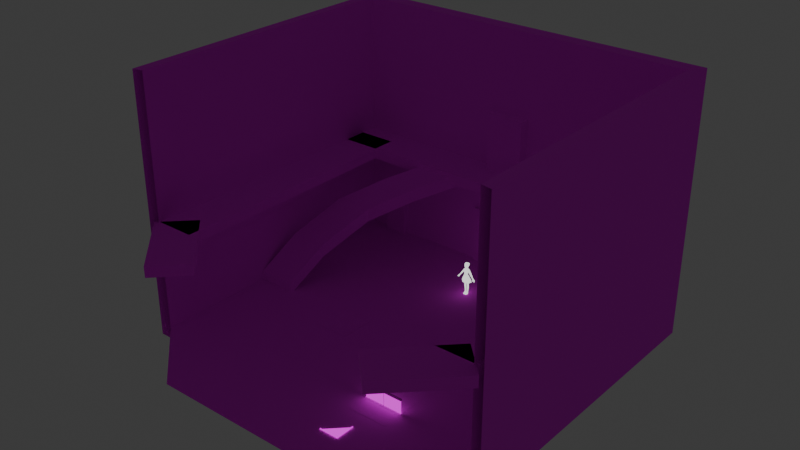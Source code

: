 # Source: AssetsHall.blend  (saved by Blender 4.4.30; exported with 4.5.12 LTS)
import bpy
from mathutils import Matrix  # noqa: F401  (used for matrix-valued properties, if any)

bpy.ops.wm.read_factory_settings(use_empty=True)
scene = bpy.context.scene
scene.name = 'Scene'

# ---- collections
col_collection = bpy.data.collections.new('Collection'); scene.collection.children.link(col_collection)
col_collection_2 = bpy.data.collections.new('Collection 2'); scene.collection.children.link(col_collection_2)

# ---- images (referenced by path relative to the original .blend; pixels are not part of the script)
import os
ASSET_DIR = os.environ.get("B2B_ASSET_DIR", "")  # directory of the original .blend (textures are referenced by path, not embedded)
HERE = os.path.dirname(os.path.abspath(__file__))  # packed textures are extracted next to this script under _unpacked/

def load_image(name, relpath, width, height, colorspace="sRGB"):
    """Load a texture the original file referenced (path relative to the .blend, or extracted next to this script)."""
    p = next((c for c in (os.path.join(HERE, relpath), os.path.join(ASSET_DIR, relpath)) if relpath and os.path.exists(c)), "")
    if p:
        img = bpy.data.images.load(p, check_existing=True)
        img.name = name
    else:  # same state as the original file: an image datablock whose file is absent (Cycles renders it pink)
        img = bpy.data.images.new(name, width, height)
        img.source = "FILE"
        img.filepath = "//" + (relpath or name)
    img.colorspace_settings.name = colorspace
    return img
img_atlaspalacio_png = load_image('AtlasPalacio.png', 'AtlasPalacio.png', 1024, 1024, 'sRGB')
img_untitled = load_image('Untitled', 'mask.png', 1024, 1024, 'sRGB')
img_atlaschaos_png = load_image('atlasChaos.png', 'atlasChaos.png', 1024, 1024, 'sRGB')

# ---- materials (node trees are filled in below, after node groups)
mat_material = bpy.data.materials.new('Material')
mat_material.surface_render_method = 'BLENDED'
mat_material.blend_method = 'BLEND'
mat_material.alpha_threshold = 0.0
mat_material.use_transparency_overlap = False
mat_material.show_transparent_back = False
mat_material.use_transparent_shadow = False
mat_material.roughness = 0.5
mat_material.line_color = (0.0, 0.0, 0.0, 1.0)
mat_atlaschaos = bpy.data.materials.new('AtlasChaos')
mat_material_001 = bpy.data.materials.new('Material.001')

# ---- material node trees
mat_material.use_nodes = True; mat_material.node_tree.nodes.clear()
_N = mat_material.node_tree.nodes; _L = mat_material.node_tree.links
n0 = _N.new('ShaderNodeOutputMaterial'); n0.name = 'Material Output'; n0.location = (565, 295)
n1 = _N.new('ShaderNodeTexImage'); n1.name = 'Image Texture'; n1.location = (-270, 260)
n1.image = img_atlaspalacio_png
n1.interpolation = 'Closest'
n2 = _N.new('ShaderNodeMapping'); n2.name = 'Mapping'; n2.location = (-450, 260)
n3 = _N.new('ShaderNodeTexCoord'); n3.name = 'Texture Coordinate'; n3.location = (-630, 260)
n4 = _N.new('ShaderNodeTexImage'); n4.name = 'Image Texture.001'; n4.location = (-261, -43)
n4.image = img_untitled
n4.interpolation = 'Closest'
n5 = _N.new('ShaderNodeEmission'); n5.name = 'Emission'; n5.location = (85, 257)
n6 = _N.new('ShaderNodeMixShader'); n6.name = 'Mix Shader'; n6.location = (300, 181)
n7 = _N.new('ShaderNodeBsdfTransparent'); n7.name = 'Transparent BSDF'; n7.location = (78, 45)
n8 = _N.new('ShaderNodeMath'); n8.name = 'Math'; n8.location = (94, 127)
n8.hide = True
n8.operation = 'GREATER_THAN'
n8.inputs[1].default_value = 0.2
_L.new(n2.outputs[0], n1.inputs[0])
_L.new(n3.outputs[2], n2.inputs[0])
_L.new(n1.outputs[0], n5.inputs[0])
_L.new(n8.outputs[0], n6.inputs[0])
_L.new(n5.outputs[0], n6.inputs[2])
_L.new(n6.outputs[0], n0.inputs[0])
_L.new(n7.outputs[0], n6.inputs[1])
_L.new(n1.outputs[1], n8.inputs[0])
n0.is_active_output = True
mat_atlaschaos.use_nodes = True; mat_atlaschaos.node_tree.nodes.clear()
_N = mat_atlaschaos.node_tree.nodes; _L = mat_atlaschaos.node_tree.links
n0 = _N.new('ShaderNodeBsdfPrincipled'); n0.name = 'Principled BSDF'; n0.location = (10, 300)
n0.inputs[2].default_value = 1.0
n1 = _N.new('ShaderNodeOutputMaterial'); n1.name = 'Material Output'; n1.location = (300, 300)
n2 = _N.new('ShaderNodeTexImage'); n2.name = 'Image Texture'; n2.location = (-270, 260)
n2.image = img_atlaschaos_png
n2.interpolation = 'Closest'
n3 = _N.new('ShaderNodeMapping'); n3.name = 'Mapping'; n3.location = (-450, 260)
n4 = _N.new('ShaderNodeTexCoord'); n4.name = 'Texture Coordinate'; n4.location = (-630, 260)
_L.new(n0.outputs[0], n1.inputs[0])
_L.new(n2.outputs[0], n0.inputs[0])
_L.new(n3.outputs[0], n2.inputs[0])
_L.new(n4.outputs[2], n3.inputs[0])
n1.is_active_output = True
mat_material_001.use_nodes = True; mat_material_001.node_tree.nodes.clear()
_N = mat_material_001.node_tree.nodes; _L = mat_material_001.node_tree.links
n0 = _N.new('ShaderNodeOutputMaterial'); n0.name = 'Material Output'; n0.location = (300, 300)
n1 = _N.new('ShaderNodeEmission'); n1.name = 'Emission'; n1.location = (80, 261)
_L.new(n1.outputs[0], n0.inputs[0])
n0.is_active_output = True

# ---- world
world_world = bpy.data.worlds.new('World'); scene.world = world_world
world_world.use_nodes = True; world_world.node_tree.nodes.clear()
_N = world_world.node_tree.nodes; _L = world_world.node_tree.links
n0 = _N.new('ShaderNodeOutputWorld'); n0.name = 'World Output'; n0.location = (300, 300)
n1 = _N.new('ShaderNodeBackground'); n1.name = 'Background'; n1.location = (10, 300)
n1.inputs[0].default_value = (0.05088, 0.05088, 0.05088, 1.0)
_L.new(n1.outputs[0], n0.inputs[0])
n0.is_active_output = True
world_world.color = (0.05088, 0.05088, 0.05088)
world_world.sun_shadow_jitter_overblur = 0.0

# ---- meshes
me_plane = bpy.data.meshes.new('Plane')
me_plane.from_pydata([(2.0, -1.0, 3.327e-08), (2.029e-14, -1.0, -2.687e-07), (2.0, -4.058e-14, 3.02e-07), (0.5537, -1.123e-14, 8.361e-08), (2.0, 1.0, 5.707e-07), (-2.029e-14, 1.0, 2.687e-07), (1.882, -3.818e-14, 2.841e-07), (1.814, -0.8142, 5.515e-08), (0.0, 0.0, 0.0), (0.1858, -0.8142, -1.907e-07), (1.814, 0.8142, 4.927e-07), (0.1858, 0.8142, 2.468e-07), (1.814, -0.4409, 1.555e-07), (1.014e-14, -0.5, -1.344e-07), (2.0, -0.5, 1.676e-07), (0.1858, -0.4836, -1.019e-07), (1.814, 0.4409, 3.924e-07), (-1.014e-14, 0.5, 1.344e-07), (2.0, 0.5, 4.364e-07), (0.1858, 0.4836, 1.58e-07), (1.882, -0.4409, 1.657e-07), (1.882, -0.8817, 4.72e-08), (0.1183, -0.8817, -2.191e-07), (1.882, 0.4409, 4.026e-07), (1.882, 0.8817, 5.211e-07), (0.1183, 0.8817, 2.548e-07), (0.1183, -0.4566, -1.048e-07), (0.647, -1.313e-14, 9.77e-08), (0.1183, 0.4566, 1.406e-07), (1.814, -3.681e-14, 2.739e-07), (1.872, -0.4409, -0.03), (1.872, -0.8716, -0.03), (0.1284, -0.8716, -0.03), (1.872, 0.4409, -0.03), (1.872, 0.8716, -0.03), (0.1284, 0.8716, -0.03), (0.1284, -0.4566, -0.03), (0.5677, 8.062e-09, -0.03), (0.1284, 0.4566, -0.03), (1.872, 8.061e-09, -0.03), (1.824, -0.4409, -0.03), (1.824, -0.8243, -0.03), (0.1757, -0.8243, -0.03), (1.824, 0.4409, -0.03), (1.824, 0.8243, -0.03), (0.1757, 0.8243, -0.03), (0.1757, -0.4836, -0.03), (0.633, 8.062e-09, -0.03), (0.1757, 0.4836, -0.03), (1.824, 8.061e-09, -0.03)], [], [(15, 27, 29, 12), (19, 16, 29, 27), (20, 6, 2, 14), (26, 22, 1, 13), (22, 21, 0, 1), (23, 24, 4, 18), (28, 3, 8, 17), (24, 25, 5, 4), (3, 26, 13, 8), (21, 20, 14, 0), (9, 15, 12, 7), (25, 28, 17, 5), (6, 23, 18, 2), (11, 10, 16, 19), (24, 23, 33, 34), (29, 16, 43, 49), (23, 6, 39, 33), (3, 28, 38, 37), (7, 12, 40, 41), (21, 22, 32, 31), (15, 9, 42, 46), (12, 29, 49, 40), (19, 27, 47, 48), (26, 3, 37, 36), (41, 40, 30, 31), (42, 41, 31, 32), (43, 44, 34, 33), (44, 45, 35, 34), (47, 46, 36, 37), (48, 47, 37, 38), (40, 49, 39, 30), (46, 42, 32, 36), (49, 43, 33, 39), (45, 48, 38, 35), (6, 20, 30, 39), (9, 7, 41, 42), (11, 19, 48, 45), (16, 10, 44, 43), (25, 24, 34, 35), (10, 11, 45, 44), (28, 25, 35, 38), (22, 26, 36, 32), (27, 15, 46, 47), (20, 21, 31, 30)])
_uv = me_plane.uv_layers.new(name='UVMap')
_uv.uv.foreach_set('vector', [0.319, 0.4947, 0.2457, 0.5673, 0.04383, 0.5676, 0.04364, 0.4986, 0.319, 0.4947, 0.04364, 0.4986, 0.04383, 0.5676, 0.2457, 0.5673, 0.03222, 0.4961, 0.03243, 0.5704, 0.01193, 0.5702, 0.01168, 0.4856, 0.3348, 0.4991, 0.3304, 0.4279, 0.3509, 0.4084, 0.3509, 0.4906, 0.3304, 0.4279, 0.03202, 0.4218, 0.01144, 0.401, 0.3509, 0.4084, 0.03222, 0.4961, 0.03202, 0.4218, 0.01144, 0.401, 0.01168, 0.4856, 0.3348, 0.4991, 0.2612, 0.5721, 0.3509, 0.5728, 0.3509, 0.4906, 0.03202, 0.4218, 0.3304, 0.4279, 0.3509, 0.4084, 0.01144, 0.401, 0.2612, 0.5721, 0.3348, 0.4991, 0.3509, 0.4906, 0.3509, 0.5728, 0.03202, 0.4218, 0.03222, 0.4961, 0.01168, 0.4856, 0.01144, 0.401, 0.3189, 0.4429, 0.319, 0.4947, 0.04364, 0.4986, 0.04347, 0.4377, 0.3304, 0.4279, 0.3348, 0.4991, 0.3509, 0.4906, 0.3509, 0.4084, 0.03243, 0.5704, 0.03222, 0.4961, 0.01168, 0.4856, 0.01193, 0.5702, 0.3189, 0.4429, 0.04347, 0.4377, 0.04364, 0.4986, 0.319, 0.4947, 0.03202, 0.4218, 0.03222, 0.4961, 0.03222, 0.4961, 0.03202, 0.4218, 0.04383, 0.5676, 0.04364, 0.4986, 0.04364, 0.4986, 0.04383, 0.5676, 0.03222, 0.4961, 0.03243, 0.5704, 0.03243, 0.5704, 0.03222, 0.4961, 0.2612, 0.5721, 0.3348, 0.4991, 0.3348, 0.4991, 0.2612, 0.5721, 0.04347, 0.4377, 0.04364, 0.4986, 0.04364, 0.4986, 0.04347, 0.4377, 0.03202, 0.4218, 0.3304, 0.4279, 0.3304, 0.4279, 0.03202, 0.4218, 0.319, 0.4947, 0.3189, 0.4429, 0.3189, 0.4429, 0.319, 0.4947, 0.04364, 0.4986, 0.04383, 0.5676, 0.04383, 0.5676, 0.04364, 0.4986, 0.319, 0.4947, 0.2457, 0.5673, 0.2457, 0.5673, 0.319, 0.4947, 0.3348, 0.4991, 0.2612, 0.5721, 0.2612, 0.5721, 0.3348, 0.4991, 0.04347, 0.4377, 0.04364, 0.4986, 0.03222, 0.4984, 0.03202, 0.4265, 0.3189, 0.4429, 0.04347, 0.4377, 0.03202, 0.4265, 0.3304, 0.4325, 0.04364, 0.4986, 0.04347, 0.4377, 0.03202, 0.4265, 0.03222, 0.4984, 0.04347, 0.4377, 0.3189, 0.4429, 0.3304, 0.4325, 0.03202, 0.4265, 0.2457, 0.5673, 0.319, 0.4947, 0.3348, 0.4991, 0.2612, 0.5721, 0.319, 0.4947, 0.2457, 0.5673, 0.2612, 0.5721, 0.3348, 0.4991, 0.04364, 0.4986, 0.04383, 0.5676, 0.03243, 0.5704, 0.03222, 0.4984, 0.319, 0.4947, 0.3189, 0.4429, 0.3304, 0.4325, 0.3348, 0.4991, 0.04383, 0.5676, 0.04364, 0.4986, 0.03222, 0.4984, 0.03243, 0.5704, 0.3189, 0.4429, 0.319, 0.4947, 0.3348, 0.4991, 0.3304, 0.4325, 0.03243, 0.5704, 0.03222, 0.4961, 0.03222, 0.4961, 0.03243, 0.5704, 0.3189, 0.4429, 0.04347, 0.4377, 0.04347, 0.4377, 0.3189, 0.4429, 0.3189, 0.4429, 0.319, 0.4947, 0.319, 0.4947, 0.3189, 0.4429, 0.04364, 0.4986, 0.04347, 0.4377, 0.04347, 0.4377, 0.04364, 0.4986, 0.3304, 0.4279, 0.03202, 0.4218, 0.03202, 0.4218, 0.3304, 0.4279, 0.04347, 0.4377, 0.3189, 0.4429, 0.3189, 0.4429, 0.04347, 0.4377, 0.3348, 0.4991, 0.3304, 0.4279, 0.3304, 0.4279, 0.3348, 0.4991, 0.3304, 0.4279, 0.3348, 0.4991, 0.3348, 0.4991, 0.3304, 0.4279, 0.2457, 0.5673, 0.319, 0.4947, 0.319, 0.4947, 0.2457, 0.5673, 0.03222, 0.4961, 0.03202, 0.4218, 0.03202, 0.4218, 0.03222, 0.4961])
me_plane.materials.append(mat_material)
me_plane.use_mirror_y = True
me_plane.update()
me_plane_001 = bpy.data.meshes.new('Plane.001')
me_plane_001.from_pydata([(1.0, -1.0, -4.197e-07), (1.0, 2.029e-14, -1.51e-07), (-2.029e-14, -1.0, -2.687e-07), (0.0, 0.0, 0.0), (-1.0, -1.0, -1.177e-07), (-1.0, -2.029e-14, 1.51e-07), (1.0, 1.0, 1.177e-07), (2.029e-14, 1.0, 2.687e-07), (-1.0, 1.0, 4.197e-07), (0.8128, -0.8128, -3.412e-07), (0.8128, 1.649e-14, -1.227e-07), (-1.649e-14, -0.8128, -2.184e-07), (-0.8128, -0.8128, -9.569e-08), (-0.8128, -1.649e-14, 1.227e-07), (0.8128, 0.8128, 9.569e-08), (1.649e-14, 0.8128, 2.184e-07), (-0.8128, 0.8128, 3.412e-07), (0.8819, -0.8819, -3.701e-07), (0.8819, 1.789e-14, -1.332e-07), (-1.789e-14, -0.8819, -2.37e-07), (-0.8819, -0.8819, -1.038e-07), (-0.8819, -1.789e-14, 1.332e-07), (0.8819, 0.8819, 1.038e-07), (1.789e-14, 0.8819, 2.37e-07), (-0.8819, 0.8819, 3.701e-07), (0.8715, -0.8715, -0.03), (0.8715, 8.062e-09, -0.03), (-4.53e-09, -0.8715, -0.03), (-0.8715, -0.8715, -0.03), (-0.8715, 8.062e-09, -0.03), (0.8715, 0.8715, -0.03), (-4.53e-09, 0.8715, -0.03), (-0.8715, 0.8715, -0.03), (0.8232, -0.8232, -0.03), (0.8232, 8.062e-09, -0.03), (-4.53e-09, -0.8232, -0.03), (-0.8232, -0.8232, -0.03), (-0.8232, 8.062e-09, -0.03), (0.8232, 0.8232, -0.03), (-4.53e-09, 0.8232, -0.03), (-0.8232, 0.8232, -0.03)], [], [(9, 11, 3, 10), (12, 13, 3, 11), (14, 10, 3, 15), (16, 15, 3, 13), (17, 18, 1, 0), (19, 17, 0, 2), (21, 20, 4, 5), (20, 19, 2, 4), (18, 22, 6, 1), (22, 23, 7, 6), (24, 21, 5, 8), (23, 24, 8, 7), (16, 13, 37, 40), (20, 21, 29, 28), (24, 23, 31, 32), (14, 15, 39, 38), (21, 24, 32, 29), (10, 14, 38, 34), (17, 19, 27, 25), (12, 11, 35, 36), (33, 34, 26, 25), (35, 33, 25, 27), (37, 36, 28, 29), (36, 35, 27, 28), (34, 38, 30, 26), (38, 39, 31, 30), (40, 37, 29, 32), (39, 40, 32, 31), (15, 16, 40, 39), (9, 10, 34, 33), (19, 20, 28, 27), (11, 9, 33, 35), (22, 18, 26, 30), (18, 17, 25, 26), (13, 12, 36, 37), (23, 22, 30, 31)])
_uv = me_plane_001.uv_layers.new(name='UVMap')
_uv.uv.foreach_set('vector', [0.04459, 0.438, 0.1831, 0.4396, 0.1812, 0.5676, 0.04411, 0.5683, 0.04459, 0.438, 0.04411, 0.5683, 0.1812, 0.5676, 0.1831, 0.4396, 0.04459, 0.438, 0.04411, 0.5683, 0.1812, 0.5676, 0.1831, 0.4396, 0.04459, 0.438, 0.1831, 0.4396, 0.1812, 0.5676, 0.04411, 0.5683, 0.03287, 0.4219, 0.03148, 0.5712, 0.01144, 0.5717, 0.0129, 0.4015, 0.1833, 0.4256, 0.03287, 0.4219, 0.0129, 0.4015, 0.1836, 0.4066, 0.03148, 0.5712, 0.03287, 0.4219, 0.0129, 0.4015, 0.01144, 0.5717, 0.03287, 0.4219, 0.1833, 0.4256, 0.1836, 0.4066, 0.0129, 0.4015, 0.03148, 0.5712, 0.03287, 0.4219, 0.0129, 0.4015, 0.01144, 0.5717, 0.03287, 0.4219, 0.1833, 0.4256, 0.1836, 0.4066, 0.0129, 0.4015, 0.03287, 0.4219, 0.03148, 0.5712, 0.01144, 0.5717, 0.0129, 0.4015, 0.1833, 0.4256, 0.03287, 0.4219, 0.0129, 0.4015, 0.1836, 0.4066, 0.04459, 0.438, 0.04411, 0.5683, 0.04411, 0.5683, 0.04459, 0.438, 0.03287, 0.4219, 0.03148, 0.5712, 0.03148, 0.5712, 0.03287, 0.4219, 0.03287, 0.4219, 0.1833, 0.4256, 0.1833, 0.4256, 0.03287, 0.4219, 0.04459, 0.438, 0.1831, 0.4396, 0.1831, 0.4396, 0.04459, 0.438, 0.03148, 0.5712, 0.03287, 0.4219, 0.03287, 0.4219, 0.03148, 0.5712, 0.04411, 0.5683, 0.04459, 0.438, 0.04459, 0.438, 0.04411, 0.5683, 0.03287, 0.4219, 0.1833, 0.4256, 0.1833, 0.4256, 0.03287, 0.4219, 0.04459, 0.438, 0.1831, 0.4396, 0.1831, 0.4396, 0.04459, 0.438, 0.04459, 0.438, 0.04411, 0.5683, 0.03246, 0.5712, 0.03287, 0.4266, 0.1831, 0.4396, 0.04459, 0.438, 0.03287, 0.4266, 0.1833, 0.4287, 0.04411, 0.5683, 0.04459, 0.438, 0.03287, 0.4266, 0.03246, 0.5712, 0.04459, 0.438, 0.1831, 0.4396, 0.1833, 0.4287, 0.03287, 0.4266, 0.04411, 0.5683, 0.04459, 0.438, 0.03287, 0.4266, 0.03246, 0.5712, 0.04459, 0.438, 0.1831, 0.4396, 0.1833, 0.4287, 0.03287, 0.4266, 0.04459, 0.438, 0.04411, 0.5683, 0.03246, 0.5712, 0.03287, 0.4266, 0.1831, 0.4396, 0.04459, 0.438, 0.03287, 0.4266, 0.1833, 0.4287, 0.1831, 0.4396, 0.04459, 0.438, 0.04459, 0.438, 0.1831, 0.4396, 0.04459, 0.438, 0.04411, 0.5683, 0.04411, 0.5683, 0.04459, 0.438, 0.1833, 0.4256, 0.03287, 0.4219, 0.03287, 0.4219, 0.1833, 0.4256, 0.1831, 0.4396, 0.04459, 0.438, 0.04459, 0.438, 0.1831, 0.4396, 0.03287, 0.4219, 0.03148, 0.5712, 0.03148, 0.5712, 0.03287, 0.4219, 0.03148, 0.5712, 0.03287, 0.4219, 0.03287, 0.4219, 0.03148, 0.5712, 0.04411, 0.5683, 0.04459, 0.438, 0.04459, 0.438, 0.04411, 0.5683, 0.1833, 0.4256, 0.03287, 0.4219, 0.03287, 0.4219, 0.1833, 0.4256])
me_plane_001.materials.append(mat_material)
me_plane_001.update()
me_plane_003 = bpy.data.meshes.new('Plane.003')
me_plane_003.from_pydata([(0.0, -0.2, -7.451e-09), (0.1667, -0.2, -7.451e-09), (0.0, -7.957e-06, -0.16), (0.1667, -7.957e-06, -0.16), (0.0, -0.05556, -0.16), (0.1667, -0.05556, -0.16), (0.3333, -0.2, -7.451e-09), (0.5, -0.2, -7.451e-09), (0.3333, -7.957e-06, -0.16), (0.5, -7.957e-06, -0.16), (0.3333, -0.05556, -0.16), (0.5, -0.05556, -0.16), (0.6667, -0.05556, -0.16), (0.6667, -0.2, -7.451e-09), (0.8333, -0.2, -7.451e-09), (0.6667, -7.957e-06, -0.16), (0.8333, -7.957e-06, -0.16), (0.8333, -0.05556, -0.16), (1.0, -0.2, -7.451e-09), (1.0, -7.957e-06, -0.16), (1.0, -0.05556, -0.16)], [], [(4, 2, 3, 5), (0, 4, 5, 1), (10, 5, 3, 8), (6, 1, 5, 10), (10, 8, 9, 11), (6, 10, 11, 7), (12, 11, 9, 15), (13, 7, 11, 12), (12, 15, 16, 17), (13, 12, 17, 14), (20, 17, 16, 19), (18, 14, 17, 20)])
_uv = me_plane_003.uv_layers.new(name='UVMap')
_uv.uv.foreach_set('vector', [0.7899, 0.4736, 0.791, 0.5041, 0.8437, 0.5057, 0.8426, 0.4747, 0.7871, 0.3941, 0.7899, 0.4736, 0.8426, 0.4747, 0.8398, 0.3941, 0.7899, 0.4736, 0.8426, 0.4747, 0.8437, 0.5057, 0.791, 0.5041, 0.7871, 0.3941, 0.8398, 0.3941, 0.8426, 0.4747, 0.7899, 0.4736, 0.7899, 0.4736, 0.791, 0.5041, 0.8437, 0.5057, 0.8426, 0.4747, 0.7871, 0.3941, 0.7899, 0.4736, 0.8426, 0.4747, 0.8398, 0.3941, 0.7899, 0.4736, 0.8426, 0.4747, 0.8437, 0.5057, 0.791, 0.5041, 0.7871, 0.3941, 0.8398, 0.3941, 0.8426, 0.4747, 0.7899, 0.4736, 0.7899, 0.4736, 0.791, 0.5041, 0.8437, 0.5057, 0.8426, 0.4747, 0.7871, 0.3941, 0.7899, 0.4736, 0.8426, 0.4747, 0.8398, 0.3941, 0.7899, 0.4736, 0.8426, 0.4747, 0.8437, 0.5057, 0.791, 0.5041, 0.7871, 0.3941, 0.8398, 0.3941, 0.8426, 0.4747, 0.7899, 0.4736])
me_plane_003.materials.append(mat_material)
me_plane_003.update()
me_plane_004 = bpy.data.meshes.new('Plane.004')
me_plane_004.from_pydata([(-0.9808, 0.02, 0.0), (-0.02, 0.02, 0.0), (-0.02, 0.9767, 0.0), (-0.5, 0.5, 0.0), (0.0, 0.9982, 0.0), (-0.02, 0.9767, 0.06113), (0.0, 0.9982, 0.05873), (0.0, 0.0, 0.0), (-0.02, 0.02, 0.06113), (0.0, 0.0, 0.05873), (-1.002, 0.0, 0.0), (-0.9808, 0.02, 0.06113), (-1.002, 0.0, 0.05873)], [], [(0, 1, 2, 3), (8, 11, 12, 9), (1, 8, 5, 2), (6, 9, 7, 4), (10, 7, 9, 12), (1, 0, 11, 8), (8, 9, 6, 5)])
_uv = me_plane_004.uv_layers.new(name='UVMap')
_uv.uv.foreach_set('vector', [0.7252, 0.7652, 0.9194, 0.7652, 0.9194, 0.9594, 0.8223, 0.8623, 0.9146, 0.7556, 0.9146, 0.7556, 0.9137, 0.7488, 0.9137, 0.7488, 0.884, 0.732, 0.884, 0.742, 0.884, 0.742, 0.884, 0.732, 0.894, 0.742, 0.894, 0.742, 0.894, 0.732, 0.894, 0.732, 0.884, 0.732, 0.884, 0.732, 0.884, 0.742, 0.884, 0.742, 0.894, 0.732, 0.894, 0.732, 0.894, 0.742, 0.894, 0.742, 0.9148, 0.7557, 0.9137, 0.7485, 0.9137, 0.7485, 0.9148, 0.7557])
me_plane_004.materials.append(mat_material)
me_plane_004.update()
me_plane_006 = bpy.data.meshes.new('Plane.006')
me_plane_006.from_pydata([(0.5093, 0.0, 0.0), (0.5093, 0.0, 0.71), (8.515e-08, -0.04286, 0.7857), (8.515e-08, -0.04286, 0.71), (8.515e-08, -0.02572, 0.7582), (0.9903, 0.0, 0.0), (0.9903, 0.0, 0.71), (0.008637, 0.0, 0.71), (0.008637, 0.0, 0.0), (8.515e-08, 0.04286, 0.7857), (8.515e-08, 0.04286, 0.71), (8.515e-08, 0.02572, 0.7582), (1.491, 0.0, 0.0), (1.491, 0.0, 0.71), (2.0, -0.04286, 0.7857), (2.0, -0.04286, 0.71), (2.0, -0.02572, 0.7582), (1.01, 0.0, 0.0), (1.01, 0.0, 0.71), (1.991, 0.0, 0.71), (1.991, 0.0, 0.0), (2.0, 0.04286, 0.7857), (2.0, 0.04286, 0.71), (2.0, 0.02572, 0.7582)], [], [(8, 0, 1, 7), (0, 5, 6, 1), (16, 14, 2, 4), (11, 10, 3, 4), (21, 14, 16, 23), (20, 19, 13, 12), (15, 16, 4, 3), (21, 23, 11, 9), (12, 13, 18, 17), (23, 16, 15, 22), (23, 22, 10, 11), (3, 10, 22, 15), (9, 2, 14, 21), (9, 11, 4, 2)])
me_plane_006.polygons.foreach_set('material_index', [0, 0, 1, 1, 1, 0, 1, 1, 0, 1, 1, 1, 1, 1])
_uv = me_plane_006.uv_layers.new(name='UVMap')
_uv.uv.foreach_set('vector', [0.0356, 0.001414, 0.2589, 0.009654, 0.265, 0.3268, 0.04757, 0.3458, 0.2589, 0.009654, 0.4819, 0.01789, 0.4821, 0.3204, 0.265, 0.3268, 0.2698, 0.002832, 0.2698, 0.004531, 0.3746, 0.004531, 0.3746, 0.002832, 0.2636, 0.006042, 0.2612, 0.005185, 0.2612, 0.00947, 0.2636, 0.008613, 0.2656, 0.005155, 0.2656, 0.00944, 0.2669, 0.008583, 0.2669, 0.006012, 0.0356, 0.001414, 0.04757, 0.3458, 0.265, 0.3268, 0.2589, 0.009654, 0.2698, 0.0001525, 0.2698, 0.002832, 0.3746, 0.002832, 0.3746, 0.0001525, 0.2698, 0.004536, 0.2698, 0.002837, 0.3746, 0.002837, 0.3746, 0.004536, 0.2589, 0.009654, 0.265, 0.3268, 0.4821, 0.3204, 0.4819, 0.01789, 0.2669, 0.006012, 0.2669, 0.008583, 0.2693, 0.00944, 0.2693, 0.005155, 0.2698, 0.002837, 0.2698, 0.0001581, 0.3746, 0.0001581, 0.3746, 0.002837, 0.3746, 0.004627, 0.3746, 0.0001366, 0.2698, 0.0001366, 0.2698, 0.004627, 0.3746, 0.004659, 0.3746, 0.0001686, 0.2698, 0.0001686, 0.2698, 0.004659, 0.2649, 0.005185, 0.2636, 0.006042, 0.2636, 0.008613, 0.2649, 0.00947])
me_plane_006.materials.append(mat_material)
me_plane_006.materials.append(mat_atlaschaos)
me_plane_006.update()
me_plane_007 = bpy.data.meshes.new('Plane.007')
me_plane_007.from_pydata([(0.25, -0.05, 0.0), (0.5001, -0.05, 0.0), (0.25, -0.05, -0.2634), (0.5001, -0.05, -0.2634), (-2.458e-06, -0.05, 0.0), (-2.458e-06, -0.05, -0.2634)], [], [(2, 3, 1, 0), (2, 0, 4, 5)])
_uv = me_plane_007.uv_layers.new(name='UVMap')
_uv.uv.foreach_set('vector', [0.2417, 0.8486, 0.3877, 0.8486, 0.3877, 0.9991, 0.2417, 0.9991, 0.2417, 0.8486, 0.2417, 0.9991, 0.3877, 0.9991, 0.3877, 0.8486])
me_plane_007.materials.append(mat_material)
me_plane_007.update()
me_plane_009 = bpy.data.meshes.new('Plane.009')
me_plane_009.from_pydata([(-1.0, -1.0, 0.0), (1.0, -1.0, 0.0), (-1.0, 1.0, 0.0), (1.0, 1.0, 0.0)], [], [(0, 1, 3, 2)])
_uv = me_plane_009.uv_layers.new(name='UVMap')
_uv.uv.foreach_set('vector', [0.0, 0.0, 0.125, 0.0, 0.125, 0.1238, 0.0, 0.1238])
me_plane_009.materials.append(mat_atlaschaos)
me_plane_009.update()
me_plane_010 = bpy.data.meshes.new('Plane.010')
me_plane_010.from_pydata([(-0.5, -0.5, 0.0), (0.5, -0.5, 0.0), (-0.5, 0.5, 0.0), (0.5, 0.5, 0.0)], [], [(0, 1, 3, 2)])
_uv = me_plane_010.uv_layers.new(name='UVMap')
_uv.uv.foreach_set('vector', [0.0, 0.25, 0.1238, 0.25, 0.1238, 0.3739, 0.0, 0.3739])
me_plane_010.materials.append(mat_atlaschaos)
me_plane_010.update()
me_plane_011 = bpy.data.meshes.new('Plane.011')
me_plane_011.from_pydata([(-0.5, -0.5, -0.004765), (0.5, -0.5, -0.004765), (-0.5, 0.5, -0.004765), (0.5, 0.5, -0.004765), (-0.483, -0.483, 0.004765), (-0.483, 0.483, 0.004765), (0.483, -0.483, 0.004765), (0.483, 0.483, 0.004765)], [], [(4, 6, 7, 5), (4, 5, 2, 0), (6, 4, 0, 1), (7, 6, 1, 3), (5, 7, 3, 2)])
_uv = me_plane_011.uv_layers.new(name='UVMap')
_uv.uv.foreach_set('vector', [0.002128, 0.1271, 0.1229, 0.1271, 0.1229, 0.2479, 0.002128, 0.2479, 0.002128, 0.1271, 0.002128, 0.2479, 0.0, 0.25, 0.0, 0.125, 0.1229, 0.1271, 0.002128, 0.1271, 0.0, 0.125, 0.125, 0.125, 0.1229, 0.2479, 0.1229, 0.1271, 0.125, 0.125, 0.125, 0.25, 0.002128, 0.2479, 0.1229, 0.2479, 0.125, 0.25, 0.0, 0.25])
me_plane_011.materials.append(mat_atlaschaos)
me_plane_011.update()
me_plane_012 = bpy.data.meshes.new('Plane.012')
me_plane_012.from_pydata([(-1.0, -1.0, 0.0), (1.0, -1.0, 0.0), (-1.0, 1.0, 0.0), (1.0, 1.0, 0.0)], [], [(0, 1, 3, 2)])
_uv = me_plane_012.uv_layers.new(name='UVMap')
_uv.uv.foreach_set('vector', [0.125, 0.125, 0.25, 0.125, 0.25, 0.2486, 0.125, 0.2486])
me_plane_012.materials.append(mat_atlaschaos)
me_plane_012.update()
me_plane_013 = bpy.data.meshes.new('Plane.013')
me_plane_013.from_pydata([(-1.0, -1.0, 0.0), (1.0, -1.0, 0.0), (-1.0, 1.0, 0.0), (1.0, 1.0, 0.0)], [], [(0, 1, 3, 2)])
_uv = me_plane_013.uv_layers.new(name='UVMap')
_uv.uv.foreach_set('vector', [0.25, 0.125, 0.375, 0.125, 0.375, 0.2486, 0.25, 0.2486])
me_plane_013.materials.append(mat_atlaschaos)
me_plane_013.update()
me_plane_014 = bpy.data.meshes.new('Plane.014')
me_plane_014.from_pydata([(-1.0, -1.0, 0.0), (1.0, -1.0, 0.0), (-1.0, 1.0, 0.0), (1.0, 1.0, 0.0)], [], [(0, 1, 3, 2)])
_uv = me_plane_014.uv_layers.new(name='UVMap')
_uv.uv.foreach_set('vector', [0.375, 0.125, 0.5, 0.125, 0.5, 0.2486, 0.375, 0.2486])
me_plane_014.materials.append(mat_atlaschaos)
me_plane_014.update()
me_plane_015 = bpy.data.meshes.new('Plane.015')
me_plane_015.from_pydata([(-1.0, -1.0, 0.0), (1.0, -1.0, 0.0), (-1.0, 1.0, 0.0), (1.0, 1.0, 0.0)], [], [(0, 1, 3, 2)])
_uv = me_plane_015.uv_layers.new(name='UVMap')
_uv.uv.foreach_set('vector', [0.375, 0.0, 0.5, 0.0, 0.5, 0.1238, 0.375, 0.1238])
me_plane_015.materials.append(mat_atlaschaos)
me_plane_015.update()
me_plane_016 = bpy.data.meshes.new('Plane.016')
me_plane_016.from_pydata([(-1.0, -1.0, 0.0), (1.0, -1.0, 0.0), (-1.0, 1.0, 0.0), (1.0, 1.0, 0.0)], [], [(0, 1, 3, 2)])
_uv = me_plane_016.uv_layers.new(name='UVMap')
_uv.uv.foreach_set('vector', [0.25, 0.0, 0.375, 0.0, 0.375, 0.1238, 0.25, 0.1238])
me_plane_016.materials.append(mat_atlaschaos)
me_plane_016.update()
me_plane_017 = bpy.data.meshes.new('Plane.017')
me_plane_017.from_pydata([(-1.0, -1.0, 0.0), (1.0, -1.0, 0.0), (-1.0, 1.0, 0.0), (1.0, 1.0, 0.0)], [], [(0, 1, 3, 2)])
_uv = me_plane_017.uv_layers.new(name='UVMap')
_uv.uv.foreach_set('vector', [0.125, 0.0, 0.25, 0.0, 0.25, 0.1238, 0.125, 0.1238])
me_plane_017.materials.append(mat_atlaschaos)
me_plane_017.update()
me_plane_018 = bpy.data.meshes.new('Plane.018')
me_plane_018.from_pydata([(2.0, -0.1, -0.2), (0.0, -0.1, -0.2), (0.0, -0.1, 0.0), (2.0, -0.1, 0.0), (2.0, -0.1, 2.98e-08), (0.0, -0.1, 2.98e-08), (0.0, -0.1, -0.2), (2.0, -0.1, -0.2), (0.0, 0.0, 0.0), (2.0, 2.086e-07, -0.2), (0.0, 2.086e-07, -0.2), (2.0, 0.0, 0.0)], [], [(10, 9, 0, 1), (6, 7, 4, 5), (0, 9, 11, 3), (2, 8, 10, 1), (2, 3, 11, 8)])
_uv = me_plane_018.uv_layers.new(name='UVMap')
_uv.uv.foreach_set('vector', [0.125, 0.1176, 0.25, 0.1176, 0.25, 0.1238, 0.125, 0.1238, 0.125, 0.1114, 0.25, 0.1114, 0.25, 0.1238, 0.125, 0.1238, 0.146, 0.1116, 0.152, 0.1116, 0.152, 0.1238, 0.146, 0.1238, 0.146, 0.1116, 0.152, 0.1116, 0.152, 0.1238, 0.146, 0.1238, 0.125, 0.1114, 0.25, 0.1114, 0.25, 0.1176, 0.125, 0.1176])
me_plane_018.materials.append(mat_atlaschaos)
me_plane_018.update()
me_plane_019 = bpy.data.meshes.new('Plane.019')
me_plane_019.from_pydata([(-0.4979, 0.4979, -0.06113), (-0.98, 0.4979, -1.418e-08), (-0.4979, 0.98, 1.882e-07), (-0.7138, 0.7138, 8.403e-08), (-1.0, 0.4979, -1.72e-08), (-0.4979, 1.0, 1.935e-07), (-1.0, 1.0, 1.177e-07), (-0.98, 0.4979, -0.06113), (-0.98, 0.98, -0.06113), (-0.4979, 0.98, -0.06113), (-1.0, 0.4979, -0.05873), (-1.0, 1.0, -0.05873), (-0.4979, 1.0, -0.05873), (-0.7552, 0.4979, 1.977e-08), (-0.98, 0.98, 1.154e-07), (-0.4979, 0.7552, 1.277e-07), (-0.02, 0.4979, 1.308e-07), (-0.282, 0.7138, 1.492e-07), (-1.01e-14, 0.4979, 1.338e-07), (-2.029e-14, 1.0, 2.687e-07), (-0.02, 0.4979, -0.06113), (-0.02, 0.98, -0.06113), (8.868e-09, 0.4979, -0.05873), (8.868e-09, 1.0, -0.05873), (-0.2406, 0.4979, 9.746e-08), (-0.02, 0.98, 2.603e-07), (-0.4979, 0.02, -6.981e-08), (-0.7138, 0.282, -3.2e-08), (-0.4979, 1.01e-14, -7.518e-08), (-1.0, 2.029e-14, -1.51e-07), (-0.98, 0.02, -0.06113), (-0.4979, 0.02, -0.06113), (-1.0, 1.578e-08, -0.05873), (-0.4979, 1.578e-08, -0.05873), (-0.98, 0.02, -1.426e-07), (-0.4979, 0.2406, -1.052e-08), (-0.282, 0.282, 3.32e-08), (0.0, 0.0, 0.0), (-0.02, 0.02, -0.06113), (8.868e-09, 1.578e-08, -0.05873), (-0.02, 0.02, 2.354e-09)], [], [(14, 1, 7, 8), (4, 6, 11, 10), (9, 8, 11, 12), (8, 7, 10, 11), (6, 5, 12, 11), (2, 14, 8, 9), (3, 13, 1, 14), (15, 3, 14, 2), (15, 0, 13, 3), (25, 21, 20, 16), (18, 22, 23, 19), (9, 12, 23, 21), (21, 23, 22, 20), (19, 23, 12, 5), (2, 9, 21, 25), (17, 25, 16, 24), (15, 2, 25, 17), (15, 17, 24, 0), (34, 30, 7, 1), (4, 10, 32, 29), (31, 33, 32, 30), (30, 32, 10, 7), (29, 32, 33, 28), (26, 31, 30, 34), (27, 34, 1, 13), (35, 26, 34, 27), (35, 27, 13, 0), (40, 16, 20, 38), (18, 37, 39, 22), (31, 38, 39, 33), (38, 20, 22, 39), (37, 28, 33, 39), (26, 40, 38, 31), (36, 24, 16, 40), (35, 36, 40, 26), (35, 0, 24, 36)])
_uv = me_plane_019.uv_layers.new(name='UVMap')
_uv.uv.foreach_set('vector', [0.884, 0.732, 0.894, 0.732, 0.894, 0.742, 0.884, 0.742, 0.884, 0.732, 0.894, 0.732, 0.894, 0.742, 0.884, 0.742, 0.8663, 0.7574, 0.9146, 0.7556, 0.9137, 0.7488, 0.8638, 0.7503, 0.9148, 0.7557, 0.8661, 0.7574, 0.8648, 0.7504, 0.9137, 0.7485, 0.884, 0.732, 0.894, 0.732, 0.894, 0.742, 0.884, 0.742, 0.884, 0.732, 0.894, 0.732, 0.894, 0.742, 0.884, 0.742, 0.8696, 0.6939, 0.8757, 0.6505, 0.9193, 0.651, 0.921, 0.7465, 0.8292, 0.7024, 0.8696, 0.6939, 0.921, 0.7465, 0.8327, 0.7475, 0.8292, 0.7024, 0.8251, 0.65, 0.8757, 0.6505, 0.8696, 0.6939, 0.884, 0.732, 0.884, 0.742, 0.894, 0.742, 0.894, 0.732, 0.884, 0.732, 0.884, 0.742, 0.894, 0.742, 0.894, 0.732, 0.8663, 0.7574, 0.8638, 0.7503, 0.9137, 0.7488, 0.9146, 0.7556, 0.9148, 0.7557, 0.9137, 0.7485, 0.8648, 0.7504, 0.8661, 0.7574, 0.884, 0.732, 0.884, 0.742, 0.894, 0.742, 0.894, 0.732, 0.884, 0.732, 0.884, 0.742, 0.894, 0.742, 0.894, 0.732, 0.8696, 0.6939, 0.921, 0.7465, 0.9193, 0.651, 0.8757, 0.6505, 0.8292, 0.7024, 0.8327, 0.7475, 0.921, 0.7465, 0.8696, 0.6939, 0.8292, 0.7024, 0.8696, 0.6939, 0.8757, 0.6505, 0.8251, 0.65, 0.884, 0.732, 0.884, 0.742, 0.894, 0.742, 0.894, 0.732, 0.884, 0.732, 0.884, 0.742, 0.894, 0.742, 0.894, 0.732, 0.8663, 0.7574, 0.8638, 0.7503, 0.9137, 0.7488, 0.9146, 0.7556, 0.9148, 0.7557, 0.9137, 0.7485, 0.8648, 0.7504, 0.8661, 0.7574, 0.884, 0.732, 0.884, 0.742, 0.894, 0.742, 0.894, 0.732, 0.884, 0.732, 0.884, 0.742, 0.894, 0.742, 0.894, 0.732, 0.8696, 0.6939, 0.921, 0.7465, 0.9193, 0.651, 0.8757, 0.6505, 0.8292, 0.7024, 0.8327, 0.7475, 0.921, 0.7465, 0.8696, 0.6939, 0.8292, 0.7024, 0.8696, 0.6939, 0.8757, 0.6505, 0.8251, 0.65, 0.884, 0.732, 0.894, 0.732, 0.894, 0.742, 0.884, 0.742, 0.884, 0.732, 0.894, 0.732, 0.894, 0.742, 0.884, 0.742, 0.8663, 0.7574, 0.9146, 0.7556, 0.9137, 0.7488, 0.8638, 0.7503, 0.9148, 0.7557, 0.8661, 0.7574, 0.8648, 0.7504, 0.9137, 0.7485, 0.884, 0.732, 0.894, 0.732, 0.894, 0.742, 0.884, 0.742, 0.884, 0.732, 0.894, 0.732, 0.894, 0.742, 0.884, 0.742, 0.8696, 0.6939, 0.8757, 0.6505, 0.9193, 0.651, 0.921, 0.7465, 0.8292, 0.7024, 0.8696, 0.6939, 0.921, 0.7465, 0.8327, 0.7475, 0.8292, 0.7024, 0.8251, 0.65, 0.8757, 0.6505, 0.8696, 0.6939])
me_plane_019.materials.append(mat_material)
me_plane_019.update()
me_plane_020 = bpy.data.meshes.new('Plane.020')
me_plane_020.from_pydata([(2.0, -0.1, -0.2), (0.0, -0.1, -0.2), (0.0, 0.1, 0.0), (2.0, 0.1, 0.0), (0.0, -0.1, 0.0), (2.0, -0.1, 0.0), (0.0, 0.1, -0.2), (2.0, 0.1, -0.2), (2.0, 0.1, -0.2), (0.0, 0.1, -0.2), (0.0, 0.1, 2.98e-08), (2.0, 0.1, 2.98e-08), (2.0, -0.1, 2.98e-08), (0.0, -0.1, 2.98e-08), (0.0, -0.1, -0.2), (2.0, -0.1, -0.2)], [], [(4, 5, 3, 2), (6, 7, 0, 1), (10, 11, 8, 9), (14, 15, 12, 13), (4, 2, 6, 1), (0, 7, 3, 5)])
_uv = me_plane_020.uv_layers.new(name='UVMap')
_uv.uv.foreach_set('vector', [0.125, 0.1114, 0.25, 0.1114, 0.25, 0.1238, 0.125, 0.1238, 0.125, 0.1114, 0.25, 0.1114, 0.25, 0.1238, 0.125, 0.1238, 0.125, 0.1114, 0.25, 0.1114, 0.25, 0.1238, 0.125, 0.1238, 0.125, 0.1114, 0.25, 0.1114, 0.25, 0.1238, 0.125, 0.1238, 0.146, 0.1116, 0.1581, 0.1116, 0.1581, 0.1238, 0.146, 0.1238, 0.146, 0.1116, 0.1581, 0.1116, 0.1581, 0.1238, 0.146, 0.1238])
me_plane_020.materials.append(mat_atlaschaos)
me_plane_020.update()
me_plane_002 = bpy.data.meshes.new('Plane.002')
me_plane_002.from_pydata([(2.633e-06, -0.05848, -0.3063), (2.633e-06, -0.07122, 0.0003646), (0.008479, -0.05, -0.3063), (0.02122, -0.05, 0.0003646), (-0.008474, -0.05, -0.3063), (-0.02122, -0.05, 0.0003646), (2.633e-06, -0.07122, -0.2831), (0.02122, -0.05, -0.2831), (-0.02122, -0.05, -0.2831), (2.633e-06, -0.07122, -0.03235), (0.02122, -0.05, -0.03235), (-0.02122, -0.05, -0.03235), (2.633e-06, -0.06195, -0.01599), (0.01195, -0.05, -0.01599), (-0.01195, -0.05, -0.01599), (0.02122, -0.05, -0.1855), (0.02122, -0.05, -0.13), (0.02742, -0.04793, -0.1577), (-0.02122, -0.05, -0.13), (-0.02122, -0.05, -0.1855), (-0.02741, -0.04793, -0.1577), (2.633e-06, -0.07122, -0.13), (2.633e-06, -0.07122, -0.1855), (2.633e-06, -0.07535, -0.1577), (2.633e-06, -0.04152, -0.3063), (2.633e-06, -0.02878, 0.0003646), (2.633e-06, -0.02878, -0.2831), (2.633e-06, -0.02878, -0.03235), (2.633e-06, -0.03805, -0.01599), (0.02742, -0.05207, -0.1577), (-0.02741, -0.05207, -0.1577), (2.633e-06, -0.02878, -0.13), (2.633e-06, -0.02878, -0.1855), (2.633e-06, -0.02465, -0.1577)], [], [(12, 13, 3, 1), (14, 12, 1, 5), (4, 0, 6, 8), (0, 2, 7, 6), (6, 22, 19, 8), (11, 9, 12, 14), (9, 10, 13, 12), (21, 9, 11, 18), (21, 16, 10, 9), (18, 20, 23, 21), (20, 19, 22, 23), (21, 23, 17, 16), (23, 22, 15, 17), (6, 7, 15, 22), (28, 25, 3, 13), (14, 5, 25, 28), (4, 8, 26, 24), (24, 26, 7, 2), (26, 8, 19, 32), (11, 14, 28, 27), (27, 28, 13, 10), (31, 18, 11, 27), (31, 27, 10, 16), (18, 31, 33, 30), (30, 33, 32, 19), (31, 16, 29, 33), (33, 29, 15, 32), (26, 32, 15, 7)])
_uv = me_plane_002.uv_layers.new(name='UVMap')
_uv.uv.foreach_set('vector', [0.3874, 0.9867, 0.3834, 0.9867, 0.3746, 0.9958, 0.3874, 0.9958, 0.3913, 0.9867, 0.3874, 0.9867, 0.3874, 0.9958, 0.4002, 0.9958, 0.3913, 0.8245, 0.3874, 0.8245, 0.3874, 0.8375, 0.3968, 0.8375, 0.3874, 0.8245, 0.3834, 0.8245, 0.3779, 0.8375, 0.3874, 0.8375, 0.3874, 0.8375, 0.3874, 0.892, 0.3968, 0.892, 0.3968, 0.8375, 0.3968, 0.9775, 0.3874, 0.9775, 0.3874, 0.9867, 0.3913, 0.9867, 0.3874, 0.9775, 0.3779, 0.9775, 0.3834, 0.9867, 0.3874, 0.9867, 0.3874, 0.923, 0.3874, 0.9775, 0.3968, 0.9775, 0.3968, 0.923, 0.3874, 0.923, 0.3779, 0.923, 0.3779, 0.9775, 0.3874, 0.9775, 0.3968, 0.923, 0.3968, 0.9075, 0.3874, 0.9075, 0.3874, 0.923, 0.3968, 0.9075, 0.3968, 0.892, 0.3874, 0.892, 0.3874, 0.9075, 0.3874, 0.923, 0.3874, 0.9075, 0.3779, 0.9075, 0.3779, 0.923, 0.3874, 0.9075, 0.3874, 0.892, 0.3779, 0.892, 0.3779, 0.9075, 0.3874, 0.8375, 0.3779, 0.8375, 0.3779, 0.892, 0.3874, 0.892, 0.3874, 0.9867, 0.3874, 0.9958, 0.3746, 0.9958, 0.3834, 0.9867, 0.3913, 0.9867, 0.4002, 0.9958, 0.3874, 0.9958, 0.3874, 0.9867, 0.3913, 0.8245, 0.3968, 0.8375, 0.3874, 0.8375, 0.3874, 0.8245, 0.3874, 0.8245, 0.3874, 0.8375, 0.3779, 0.8375, 0.3834, 0.8245, 0.3874, 0.8375, 0.3968, 0.8375, 0.3968, 0.892, 0.3874, 0.892, 0.3968, 0.9775, 0.3913, 0.9867, 0.3874, 0.9867, 0.3874, 0.9775, 0.3874, 0.9775, 0.3874, 0.9867, 0.3834, 0.9867, 0.3779, 0.9775, 0.3874, 0.923, 0.3968, 0.923, 0.3968, 0.9775, 0.3874, 0.9775, 0.3874, 0.923, 0.3874, 0.9775, 0.3779, 0.9775, 0.3779, 0.923, 0.3968, 0.923, 0.3874, 0.923, 0.3874, 0.9075, 0.3968, 0.9075, 0.3968, 0.9075, 0.3874, 0.9075, 0.3874, 0.892, 0.3968, 0.892, 0.3874, 0.923, 0.3779, 0.923, 0.3779, 0.9075, 0.3874, 0.9075, 0.3874, 0.9075, 0.3779, 0.9075, 0.3779, 0.892, 0.3874, 0.892, 0.3874, 0.8375, 0.3874, 0.892, 0.3779, 0.892, 0.3779, 0.8375])
me_plane_002.materials.append(mat_material)
me_plane_002.update()
me_plane_005 = bpy.data.meshes.new('Plane.005')
me_plane_005.from_pydata([(5.292e-12, -0.01541, 0.71), (5.292e-12, -0.03595, 0.0), (-0.04242, 0.0, 0.0), (-0.01819, 0.0, 0.71), (5.292e-12, -0.03227, 0.3662), (-0.03807, 0.0, 0.3662), (5.292e-12, -0.01541, 0.3256), (-0.01819, 0.0, 0.3256), (5.292e-12, -0.01541, 0.4102), (-0.01819, 0.0, 0.4102), (5.292e-12, -0.01541, 0.0321), (-0.01819, 0.0, 0.0321), (0.04242, 0.0, 0.0), (0.01819, 0.0, 0.71), (0.03807, 0.0, 0.3662), (0.01819, 0.0, 0.3256), (0.01819, 0.0, 0.4102), (0.01819, 0.0, 0.0321), (5.292e-12, 0.01541, 0.71), (5.292e-12, 0.03595, 0.0), (5.292e-12, 0.03227, 0.3662), (5.292e-12, 0.01541, 0.3256), (5.292e-12, 0.01541, 0.4102), (5.292e-12, 0.01541, 0.0321)], [], [(9, 8, 0, 3), (7, 6, 4, 5), (11, 10, 6, 7), (5, 4, 8, 9), (2, 1, 10, 11), (16, 13, 0, 8), (15, 14, 4, 6), (17, 15, 6, 10), (14, 16, 8, 4), (12, 17, 10, 1), (9, 3, 18, 22), (7, 5, 20, 21), (11, 7, 21, 23), (5, 9, 22, 20), (2, 11, 23, 19), (16, 22, 18, 13), (15, 21, 20, 14), (17, 23, 21, 15), (14, 20, 22, 16), (12, 19, 23, 17)])
_uv = me_plane_005.uv_layers.new(name='UVMap')
_uv.uv.foreach_set('vector', [0.4855, 0.1926, 0.4922, 0.1926, 0.4922, 0.3201, 0.4856, 0.3204, 0.4855, 0.1566, 0.4922, 0.1567, 0.4922, 0.1739, 0.482, 0.1739, 0.4883, 0.03156, 0.4922, 0.03191, 0.4922, 0.1567, 0.4855, 0.1566, 0.482, 0.1739, 0.4922, 0.1739, 0.4922, 0.1926, 0.4855, 0.1926, 0.4819, 0.01789, 0.4922, 0.01827, 0.4922, 0.03191, 0.4883, 0.03156, 0.4855, 0.1926, 0.4856, 0.3204, 0.4922, 0.3201, 0.4922, 0.1926, 0.4855, 0.1566, 0.482, 0.1739, 0.4922, 0.1739, 0.4922, 0.1567, 0.4883, 0.03156, 0.4855, 0.1566, 0.4922, 0.1567, 0.4922, 0.03191, 0.482, 0.1739, 0.4855, 0.1926, 0.4922, 0.1926, 0.4922, 0.1739, 0.4819, 0.01789, 0.4883, 0.03156, 0.4922, 0.03191, 0.4922, 0.01827, 0.4855, 0.1926, 0.4856, 0.3204, 0.4922, 0.3201, 0.4922, 0.1926, 0.4855, 0.1566, 0.482, 0.1739, 0.4922, 0.1739, 0.4922, 0.1567, 0.4883, 0.03156, 0.4855, 0.1566, 0.4922, 0.1567, 0.4922, 0.03191, 0.482, 0.1739, 0.4855, 0.1926, 0.4922, 0.1926, 0.4922, 0.1739, 0.4819, 0.01789, 0.4883, 0.03156, 0.4922, 0.03191, 0.4922, 0.01827, 0.4855, 0.1926, 0.4922, 0.1926, 0.4922, 0.3201, 0.4856, 0.3204, 0.4855, 0.1566, 0.4922, 0.1567, 0.4922, 0.1739, 0.482, 0.1739, 0.4883, 0.03156, 0.4922, 0.03191, 0.4922, 0.1567, 0.4855, 0.1566, 0.482, 0.1739, 0.4922, 0.1739, 0.4922, 0.1926, 0.4855, 0.1926, 0.4819, 0.01789, 0.4922, 0.01827, 0.4922, 0.03191, 0.4883, 0.03156])
me_plane_005.materials.append(mat_material)
me_plane_005.materials.append(mat_atlaschaos)
me_plane_005.update()
me_plane_008 = bpy.data.meshes.new('Plane.008')
me_plane_008.from_pydata([(0.25, -0.05848, -0.3063), (0.25, -0.07122, 0.0003646), (0.2585, -0.05, -0.3063), (0.2713, -0.05, 0.0003646), (0.25, -0.02878, 0.0003646), (0.25, -0.07122, -0.2831), (0.2713, -0.05, -0.2831), (0.25, -0.07122, -0.03235), (0.2713, -0.05, -0.03235), (0.25, -0.06195, -0.01599), (0.262, -0.05, -0.01599), (0.2678, -0.05, -0.2066), (0.25, -0.07122, -0.2066), (0.285, -0.05, -0.176), (0.25, -0.07122, -0.176), (0.2709, -0.05, -0.1507), (0.25, -0.07122, -0.1507), (0.2416, -0.05, -0.3063), (0.2288, -0.05, 0.0003646), (0.2288, -0.05, -0.2831), (0.2288, -0.05, -0.03235), (0.2381, -0.05, -0.01599), (0.2322, -0.05, -0.2066), (0.2151, -0.05, -0.176), (0.2292, -0.05, -0.1507), (0.25, -0.04152, -0.3063), (0.25, -0.02878, 0.0003646), (0.25, -0.07122, 0.0003646), (0.25, -0.02878, -0.2831), (0.25, -0.02878, -0.03235), (0.25, -0.03805, -0.01599), (0.25, -0.02878, -0.2066), (0.25, -0.02878, -0.176), (0.25, -0.02878, -0.1507)], [(4, 3), (4, 18), (27, 3), (27, 18)], [(10, 3, 1, 9), (2, 6, 5, 0), (16, 14, 13, 15), (8, 10, 9, 7), (14, 12, 11, 13), (12, 5, 6, 11), (7, 16, 15, 8), (21, 9, 1, 18), (17, 0, 5, 19), (16, 24, 23, 14), (20, 7, 9, 21), (14, 23, 22, 12), (12, 22, 19, 5), (7, 20, 24, 16), (10, 30, 26, 3), (2, 25, 28, 6), (33, 15, 13, 32), (8, 29, 30, 10), (32, 13, 11, 31), (31, 11, 6, 28), (29, 8, 15, 33), (21, 18, 26, 30), (17, 19, 28, 25), (33, 32, 23, 24), (20, 21, 30, 29), (32, 31, 22, 23), (31, 28, 19, 22), (29, 33, 24, 20)])
_uv = me_plane_008.uv_layers.new(name='UVMap')
_uv.uv.foreach_set('vector', [0.2448, 0.9867, 0.2537, 0.9958, 0.2409, 0.9958, 0.2409, 0.9867, 0.2448, 0.8245, 0.2504, 0.8375, 0.2409, 0.8375, 0.2409, 0.8245, 0.2409, 0.9114, 0.2409, 0.8973, 0.2504, 0.8973, 0.2504, 0.9114, 0.2504, 0.9775, 0.2448, 0.9867, 0.2409, 0.9867, 0.2409, 0.9775, 0.2409, 0.8973, 0.2409, 0.8802, 0.2504, 0.8802, 0.2504, 0.8973, 0.2409, 0.8802, 0.2409, 0.8375, 0.2504, 0.8375, 0.2504, 0.8802, 0.2409, 0.9775, 0.2409, 0.9114, 0.2504, 0.9114, 0.2504, 0.9775, 0.2448, 0.9867, 0.2409, 0.9867, 0.2409, 0.9958, 0.2537, 0.9958, 0.2448, 0.8245, 0.2409, 0.8245, 0.2409, 0.8375, 0.2504, 0.8375, 0.2409, 0.9114, 0.2504, 0.9114, 0.2504, 0.8973, 0.2409, 0.8973, 0.2504, 0.9775, 0.2409, 0.9775, 0.2409, 0.9867, 0.2448, 0.9867, 0.2409, 0.8973, 0.2504, 0.8973, 0.2504, 0.8802, 0.2409, 0.8802, 0.2409, 0.8802, 0.2504, 0.8802, 0.2504, 0.8375, 0.2409, 0.8375, 0.2409, 0.9775, 0.2504, 0.9775, 0.2504, 0.9114, 0.2409, 0.9114, 0.2448, 0.9867, 0.2409, 0.9867, 0.2409, 0.9958, 0.2537, 0.9958, 0.2448, 0.8245, 0.2409, 0.8245, 0.2409, 0.8375, 0.2504, 0.8375, 0.2409, 0.9114, 0.2504, 0.9114, 0.2504, 0.8973, 0.2409, 0.8973, 0.2504, 0.9775, 0.2409, 0.9775, 0.2409, 0.9867, 0.2448, 0.9867, 0.2409, 0.8973, 0.2504, 0.8973, 0.2504, 0.8802, 0.2409, 0.8802, 0.2409, 0.8802, 0.2504, 0.8802, 0.2504, 0.8375, 0.2409, 0.8375, 0.2409, 0.9775, 0.2504, 0.9775, 0.2504, 0.9114, 0.2409, 0.9114, 0.2448, 0.9867, 0.2537, 0.9958, 0.2409, 0.9958, 0.2409, 0.9867, 0.2448, 0.8245, 0.2504, 0.8375, 0.2409, 0.8375, 0.2409, 0.8245, 0.2409, 0.9114, 0.2409, 0.8973, 0.2504, 0.8973, 0.2504, 0.9114, 0.2504, 0.9775, 0.2448, 0.9867, 0.2409, 0.9867, 0.2409, 0.9775, 0.2409, 0.8973, 0.2409, 0.8802, 0.2504, 0.8802, 0.2504, 0.8973, 0.2409, 0.8802, 0.2409, 0.8375, 0.2504, 0.8375, 0.2504, 0.8802, 0.2409, 0.9775, 0.2409, 0.9114, 0.2504, 0.9114, 0.2504, 0.9775])
me_plane_008.materials.append(mat_material)
me_plane_008.update()
me_cube_002 = bpy.data.meshes.new('Cube.002')
me_cube_002.from_pydata([(9.608, -5.13, -0.006719), (9.608, -5.13, -0.4856), (-9.608, -5.13, -0.006719), (-9.608, -5.13, -0.4856), (-9.071, -4.332, -0.006719), (9.068, -4.332, -0.006719), (6.662, -5.614, -0.5665), (6.662, -5.614, 2.156), (6.662, -4.075, -0.5665), (6.662, -4.075, 2.156), (7.927, -5.614, -0.5665), (7.927, -5.614, 2.156), (7.927, -4.075, -0.5665), (7.927, -4.075, 2.156), (-8.056, -5.614, -0.5665), (-8.056, -5.614, 2.156), (-8.056, -4.075, -0.5665), (-8.056, -4.075, 2.156), (-6.791, -5.614, -0.5665), (-6.791, -5.614, 2.156), (-6.791, -4.075, -0.5665), (-6.791, -4.075, 2.156), (6.531, 2.637, 1.423), (6.531, 2.637, 2.106), (7.063, 4.637, -0.1881), (7.063, 4.637, 0.4949), (8.531, 2.637, 1.423), (8.531, 2.637, 2.106), (9.063, 4.637, -0.1881), (9.063, 4.637, 0.4949), (5.284, 0.5352, 3.033), (5.284, 0.5352, 3.716), (7.284, 0.5352, 3.716), (7.284, 0.5352, 3.033), (3.59, -1.043, 4.09), (3.59, -1.043, 4.773), (5.59, -1.043, 4.773), (5.59, -1.043, 4.09), (1.657, -2.508, 5.093), (1.657, -2.508, 5.776), (3.657, -2.508, 5.776), (3.657, -2.508, 5.093), (9.608, 10.98, -0.006719), (-9.608, 11.0, -0.006719), (-9.608, 11.03, -0.4856), (9.608, 10.98, -0.4856), (9.608, 10.98, -0.4856), (9.608, 10.98, -0.4853), (9.068, 10.87, -0.006719), (-6.378, 13.37, -0.006719), (6.292, 13.37, -0.006719), (-5.663, 14.03, -0.006719), (5.56, 14.03, -0.006719), (8.418, 11.46, -0.006719), (-9.071, 10.89, -0.006719), (-8.42, 11.49, -0.006719), (9.608, -5.13, 13.17), (-9.608, -5.13, 13.17), (9.608, 10.98, 13.17), (9.068, 10.87, 13.17), (9.068, -4.332, 13.17), (-9.608, 11.0, 13.17), (-9.071, -4.332, 13.17), (-9.071, 10.89, 13.17), (-6.542, 2.637, 1.423), (-6.542, 2.637, 2.106), (-7.073, 4.637, -0.1881), (-7.073, 4.637, 0.4949), (-8.542, 2.637, 1.423), (-8.542, 2.637, 2.106), (-9.073, 4.637, -0.1881), (-9.073, 4.637, 0.4949), (-5.294, 0.5352, 3.033), (-5.294, 0.5352, 3.716), (-7.294, 0.5352, 3.716), (-7.294, 0.5352, 3.033), (-3.6, -1.043, 4.09), (-3.6, -1.043, 4.773), (-5.6, -1.043, 4.773), (-5.6, -1.043, 4.09), (-1.668, -2.508, 5.093), (-1.668, -2.508, 5.776), (-3.668, -2.508, 5.776), (-3.668, -2.508, 5.093), (-9.462, -4.625, 5.2), (-9.462, -4.625, 5.767), (-9.462, -2.134, 5.2), (-9.462, -2.134, 5.767), (9.549, -4.625, 5.2), (9.549, -4.625, 5.767), (9.549, -2.134, 5.2), (9.549, -2.134, 5.767), (9.185, -3.417, 5.2), (9.185, -3.417, 5.767), (7.062, -3.417, 5.2), (7.062, -3.417, 5.767), (9.185, 10.79, 5.2), (9.185, 10.79, 5.767), (7.062, 10.79, 5.2), (7.062, 10.79, 5.767), (-7.118, -3.417, 5.2), (-7.118, -3.417, 5.767), (-9.241, -3.417, 5.2), (-9.241, -3.417, 5.767), (-7.118, 10.79, 5.2), (-7.118, 10.79, 5.767), (-9.241, 10.79, 5.2), (-9.241, 10.79, 5.767), (-6.585, 14.34, 5.2), (-6.585, 14.34, 5.767), (-5.084, 12.84, 5.2), (-5.084, 12.84, 5.767), (-9.609, 11.32, 5.2), (-9.609, 11.32, 5.767), (-8.108, 9.815, 5.2), (-8.108, 9.815, 5.767), (4.797, 12.48, 5.2), (4.797, 12.48, 5.767), (6.298, 13.98, 5.2), (6.298, 13.98, 5.767), (7.806, 9.471, 5.2), (7.806, 9.471, 5.767), (9.306, 10.97, 5.2), (9.306, 10.97, 5.767), (-1.754, -5.156, -1.006), (-1.754, -5.156, 3.088), (-1.754, -4.172, -1.006), (-1.754, -4.172, 3.088), (1.914, -5.156, -1.006), (1.914, -5.156, 3.088), (1.914, -4.172, -1.006), (1.914, -4.172, 3.088), (-9.254, 10.41, -1.115), (-9.254, 10.41, 0.8846), (-8.815, 10.41, -1.115), (-8.815, 10.41, 0.8846), (-9.254, 6.77, -1.115), (-9.254, 6.77, 0.8846), (-8.815, 6.77, -1.115), (-8.815, 6.77, 0.8846), (-8.815, 7.982, -1.115), (-8.815, 9.194, -1.115), (-8.815, 9.194, 1.438), (-8.815, 7.982, 1.438), (-9.254, 9.194, -1.115), (-9.254, 7.982, -1.115), (-9.254, 7.982, 1.438), (-9.254, 9.194, 1.438), (-8.815, 9.194, 3.082), (-8.815, 7.982, 3.082), (-9.254, 7.982, 3.082), (-9.254, 9.194, 3.082), (-1.031, -5.756, 5.637), (-1.031, -5.756, 8.807), (-1.031, -3.756, 5.637), (-1.031, -3.756, 8.807), (0.9686, -5.756, 5.637), (0.9686, -5.756, 8.807), (0.9686, -3.756, 5.637), (0.9686, -3.756, 8.807)], [], [(1, 0, 2, 3), (45, 42, 0, 1), (50, 52, 51, 49), (0, 42, 58, 56), (6, 7, 9, 8), (8, 9, 13, 12), (12, 13, 11, 10), (10, 11, 7, 6), (8, 12, 10, 6), (13, 9, 7, 11), (14, 15, 17, 16), (16, 17, 21, 20), (20, 21, 19, 18), (18, 19, 15, 14), (16, 20, 18, 14), (21, 17, 15, 19), (22, 23, 25, 24), (24, 25, 29, 28), (28, 29, 27, 26), (27, 23, 31, 32), (24, 28, 26, 22), (29, 25, 23, 27), (30, 33, 37, 34), (26, 27, 32, 33), (23, 22, 30, 31), (22, 26, 33, 30), (34, 37, 41, 38), (31, 30, 34, 35), (32, 31, 35, 36), (33, 32, 36, 37), (41, 40, 39, 38), (35, 34, 38, 39), (36, 35, 39, 40), (37, 36, 40, 41), (4, 54, 63, 62), (48, 5, 60, 59), (3, 2, 43, 44), (53, 55, 54, 4, 5, 48), (46, 47, 45), (3, 44, 46, 45, 1), (45, 47, 42), (53, 50, 49, 55), (2, 0, 56, 57), (56, 58, 59, 60), (61, 57, 62, 63), (57, 56, 60, 62), (43, 2, 57, 61), (5, 4, 62, 60), (64, 66, 67, 65), (66, 70, 71, 67), (70, 68, 69, 71), (69, 74, 73, 65), (66, 64, 68, 70), (71, 69, 65, 67), (72, 76, 79, 75), (68, 75, 74, 69), (65, 73, 72, 64), (64, 72, 75, 68), (76, 80, 83, 79), (73, 77, 76, 72), (74, 78, 77, 73), (75, 79, 78, 74), (83, 80, 81, 82), (77, 81, 80, 76), (78, 82, 81, 77), (79, 83, 82, 78), (84, 85, 87, 86), (86, 87, 91, 90), (90, 91, 89, 88), (88, 89, 85, 84), (86, 90, 88, 84), (91, 87, 85, 89), (92, 93, 95, 94), (94, 95, 99, 98), (98, 99, 97, 96), (96, 97, 93, 92), (94, 98, 96, 92), (99, 95, 93, 97), (100, 101, 103, 102), (102, 103, 107, 106), (106, 107, 105, 104), (104, 105, 101, 100), (102, 106, 104, 100), (107, 103, 101, 105), (108, 109, 111, 110), (110, 111, 115, 114), (114, 115, 113, 112), (112, 113, 109, 108), (110, 114, 112, 108), (115, 111, 109, 113), (116, 117, 119, 118), (118, 119, 123, 122), (122, 123, 121, 120), (120, 121, 117, 116), (118, 122, 120, 116), (123, 119, 117, 121), (124, 125, 127, 126), (126, 127, 131, 130), (130, 131, 129, 128), (128, 129, 125, 124), (126, 130, 128, 124), (131, 127, 125, 129), (132, 133, 135, 134), (140, 143, 139, 138), (138, 139, 137, 136), (144, 147, 133, 132), (140, 138, 136, 145), (142, 135, 133, 147), (139, 143, 146, 137), (142, 147, 151, 148), (134, 141, 144, 132), (141, 140, 145, 144), (136, 137, 146, 145), (145, 146, 147, 144), (134, 135, 142, 141), (141, 142, 143, 140), (149, 148, 151, 150), (147, 146, 150, 151), (143, 142, 148, 149), (146, 143, 149, 150), (152, 153, 155, 154), (154, 155, 159, 158), (158, 159, 157, 156), (156, 157, 153, 152), (154, 158, 156, 152), (159, 155, 153, 157)])
_uv = me_cube_002.uv_layers.new(name='UVMap')
_uv.uv.foreach_set('vector', [0.4448, 0.06783, 0.4448, 0.06783, 0.4448, 0.06783, 0.4448, 0.06783, 0.4448, 0.06783, 0.4448, 0.06783, 0.4448, 0.06783, 0.4448, 0.06783, 0.4448, 0.06783, 0.4448, 0.06783, 0.4448, 0.06783, 0.4448, 0.06783, 0.4448, 0.06783, 0.4448, 0.06783, 0.4448, 0.06783, 0.4448, 0.06783, 0.4448, 0.06783, 0.4448, 0.06783, 0.4448, 0.06783, 0.4448, 0.06783, 0.4448, 0.06783, 0.4448, 0.06783, 0.4448, 0.06783, 0.4448, 0.06783, 0.4448, 0.06783, 0.4448, 0.06783, 0.4448, 0.06783, 0.4448, 0.06783, 0.4448, 0.06783, 0.4448, 0.06783, 0.4448, 0.06783, 0.4448, 0.06783, 0.4448, 0.06783, 0.4448, 0.06783, 0.4448, 0.06783, 0.4448, 0.06783, 0.4448, 0.06783, 0.4448, 0.06783, 0.4448, 0.06783, 0.4448, 0.06783, 0.4448, 0.06783, 0.4448, 0.06783, 0.4448, 0.06783, 0.4448, 0.06783, 0.4448, 0.06783, 0.4448, 0.06783, 0.4448, 0.06783, 0.4448, 0.06783, 0.4448, 0.06783, 0.4448, 0.06783, 0.4448, 0.06783, 0.4448, 0.06783, 0.4448, 0.06783, 0.4448, 0.06783, 0.4448, 0.06783, 0.4448, 0.06783, 0.4448, 0.06783, 0.4448, 0.06783, 0.4448, 0.06783, 0.4448, 0.06783, 0.4448, 0.06783, 0.4448, 0.06783, 0.4448, 0.06783, 0.4448, 0.06783, 0.4448, 0.06783, 0.4448, 0.06783, 0.4448, 0.06783, 0.4448, 0.06783, 0.4448, 0.06783, 0.4448, 0.06783, 0.4448, 0.06783, 0.4448, 0.06783, 0.4448, 0.06783, 0.4448, 0.06783, 0.4448, 0.06783, 0.4448, 0.06783, 0.4448, 0.06783, 0.4448, 0.06783, 0.4448, 0.06783, 0.4448, 0.06783, 0.4448, 0.06783, 0.4448, 0.06783, 0.4448, 0.06783, 0.4448, 0.06783, 0.4448, 0.06783, 0.4448, 0.06783, 0.4448, 0.06783, 0.4448, 0.06783, 0.4448, 0.06783, 0.4448, 0.06783, 0.4448, 0.06783, 0.4448, 0.06783, 0.4448, 0.06783, 0.4448, 0.06783, 0.4448, 0.06783, 0.4448, 0.06783, 0.4448, 0.06783, 0.4448, 0.06783, 0.4448, 0.06783, 0.4448, 0.06783, 0.4448, 0.06783, 0.4448, 0.06783, 0.4448, 0.06783, 0.4448, 0.06783, 0.4448, 0.06783, 0.4448, 0.06783, 0.4448, 0.06783, 0.4448, 0.06783, 0.4448, 0.06783, 0.4448, 0.06783, 0.4448, 0.06783, 0.4448, 0.06783, 0.4448, 0.06783, 0.4448, 0.06783, 0.4448, 0.06783, 0.4448, 0.06783, 0.4448, 0.06783, 0.4448, 0.06783, 0.4448, 0.06783, 0.4448, 0.06783, 0.4448, 0.06783, 0.4448, 0.06783, 0.4448, 0.06783, 0.4448, 0.06783, 0.4448, 0.06783, 0.4448, 0.06783, 0.4448, 0.06783, 0.4448, 0.06783, 0.4448, 0.06783, 0.4448, 0.06783, 0.4448, 0.06783, 0.4448, 0.06783, 0.4448, 0.06783, 0.4448, 0.06783, 0.4448, 0.06783, 0.4448, 0.06783, 0.4448, 0.06783, 0.4448, 0.06783, 0.4448, 0.06783, 0.4448, 0.06783, 0.4448, 0.06783, 0.4448, 0.06783, 0.4448, 0.06783, 0.4448, 0.06783, 0.4448, 0.06783, 0.4448, 0.06783, 0.4448, 0.06783, 0.4448, 0.06783, 0.4448, 0.06783, 0.4448, 0.06783, 0.4448, 0.06783, 0.4448, 0.06783, 0.4448, 0.06783, 0.4448, 0.06783, 0.4448, 0.06783, 0.4448, 0.06783, 0.4448, 0.06783, 0.4448, 0.06783, 0.4448, 0.06783, 0.4448, 0.06783, 0.4448, 0.06783, 0.4448, 0.06783, 0.4448, 0.06783, 0.4448, 0.06783, 0.4448, 0.06783, 0.4448, 0.06783, 0.4448, 0.06783, 0.4448, 0.06783, 0.4448, 0.06783, 0.4448, 0.06783, 0.4448, 0.06783, 0.4448, 0.06783, 0.4448, 0.06783, 0.4448, 0.06783, 0.4448, 0.06783, 0.4448, 0.06783, 0.4448, 0.06783, 0.4448, 0.06783, 0.4448, 0.06783, 0.4448, 0.06783, 0.4448, 0.06783, 0.4448, 0.06783, 0.4448, 0.06783, 0.4448, 0.06783, 0.4448, 0.06783, 0.4448, 0.06783, 0.4448, 0.06783, 0.4448, 0.06783, 0.4448, 0.06783, 0.4448, 0.06783, 0.4448, 0.06783, 0.4448, 0.06783, 0.4448, 0.06783, 0.4448, 0.06783, 0.4448, 0.06783, 0.4448, 0.06783, 0.4448, 0.06783, 0.4448, 0.06783, 0.4448, 0.06783, 0.4448, 0.06783, 0.4448, 0.06783, 0.4448, 0.06783, 0.4448, 0.06783, 0.4448, 0.06783, 0.4448, 0.06783, 0.4448, 0.06783, 0.4448, 0.06783, 0.4448, 0.06783, 0.4448, 0.06783, 0.4448, 0.06783, 0.4448, 0.06783, 0.4448, 0.06783, 0.4448, 0.06783, 0.4448, 0.06783, 0.4448, 0.06783, 0.4448, 0.06783, 0.4448, 0.06783, 0.4448, 0.06783, 0.4448, 0.06783, 0.4448, 0.06783, 0.4448, 0.06783, 0.4448, 0.06783, 0.4448, 0.06783, 0.4448, 0.06783, 0.4448, 0.06783, 0.4448, 0.06783, 0.4448, 0.06783, 0.4448, 0.06783, 0.4448, 0.06783, 0.4448, 0.06783, 0.4448, 0.06783, 0.4448, 0.06783, 0.4448, 0.06783, 0.4448, 0.06783, 0.4448, 0.06783, 0.4448, 0.06783, 0.4448, 0.06783, 0.4448, 0.06783, 0.4448, 0.06783, 0.4448, 0.06783, 0.4448, 0.06783, 0.4448, 0.06783, 0.4448, 0.06783, 0.4448, 0.06783, 0.4448, 0.06783, 0.4448, 0.06783, 0.4448, 0.06783, 0.4448, 0.06783, 0.4448, 0.06783, 0.4448, 0.06783, 0.4448, 0.06783, 0.4448, 0.06783, 0.4448, 0.06783, 0.4448, 0.06783, 0.4448, 0.06783, 0.4448, 0.06783, 0.4448, 0.06783, 0.4448, 0.06783, 0.4448, 0.06783, 0.4448, 0.06783, 0.4448, 0.06783, 0.4448, 0.06783, 0.4448, 0.06783, 0.4448, 0.06783, 0.4448, 0.06783, 0.4448, 0.06783, 0.4448, 0.06783, 0.4448, 0.06783, 0.4448, 0.06783, 0.4448, 0.06783, 0.4448, 0.06783, 0.4448, 0.06783, 0.4448, 0.06783, 0.4448, 0.06783, 0.4448, 0.06783, 0.4448, 0.06783, 0.4448, 0.06783, 0.4448, 0.06783, 0.4448, 0.06783, 0.4448, 0.06783, 0.4448, 0.06783, 0.4448, 0.06783, 0.4448, 0.06783, 0.4448, 0.06783, 0.4448, 0.06783, 0.4448, 0.06783, 0.4448, 0.06783, 0.4448, 0.06783, 0.4448, 0.06783, 0.4448, 0.06783, 0.4448, 0.06783, 0.4448, 0.06783, 0.4448, 0.06783, 0.4448, 0.06783, 0.4448, 0.06783, 0.4448, 0.06783, 0.4448, 0.06783, 0.4448, 0.06783, 0.4448, 0.06783, 0.4448, 0.06783, 0.4448, 0.06783, 0.4448, 0.06783, 0.4448, 0.06783, 0.4448, 0.06783, 0.4448, 0.06783, 0.4448, 0.06783, 0.4448, 0.06783, 0.4448, 0.06783, 0.4448, 0.06783, 0.4448, 0.06783, 0.4448, 0.06783, 0.4448, 0.06783, 0.4448, 0.06783, 0.4448, 0.06783, 0.4448, 0.06783, 0.4448, 0.06783, 0.4448, 0.06783, 0.4448, 0.06783, 0.4448, 0.06783, 0.4448, 0.06783, 0.4448, 0.06783, 0.4448, 0.06783, 0.4448, 0.06783, 0.4448, 0.06783, 0.4448, 0.06783, 0.4448, 0.06783, 0.4448, 0.06783, 0.4448, 0.06783, 0.4448, 0.06783, 0.4448, 0.06783, 0.4448, 0.06783, 0.4448, 0.06783, 0.4448, 0.06783, 0.4448, 0.06783, 0.4448, 0.06783, 0.4448, 0.06783, 0.4448, 0.06783, 0.4448, 0.06783, 0.4448, 0.06783, 0.4448, 0.06783, 0.4448, 0.06783, 0.4448, 0.06783, 0.4448, 0.06783, 0.4448, 0.06783, 0.4448, 0.06783, 0.4448, 0.06783, 0.4448, 0.06783, 0.4448, 0.06783, 0.4448, 0.06783, 0.4448, 0.06783, 0.4448, 0.06783, 0.4448, 0.06783, 0.4448, 0.06783, 0.4448, 0.06783, 0.4448, 0.06783, 0.4448, 0.06783, 0.4448, 0.06783, 0.4448, 0.06783, 0.4448, 0.06783, 0.4448, 0.06783, 0.4448, 0.06783, 0.4448, 0.06783, 0.4448, 0.06783, 0.4448, 0.06783, 0.4448, 0.06783, 0.4448, 0.06783, 0.4448, 0.06783, 0.4448, 0.06783, 0.4448, 0.06783, 0.4448, 0.06783, 0.4448, 0.06783, 0.4448, 0.06783, 0.4448, 0.06783, 0.4448, 0.06783, 0.4448, 0.06783, 0.4448, 0.06783, 0.4448, 0.06783, 0.4448, 0.06783, 0.4448, 0.06783, 0.4448, 0.06783, 0.4448, 0.06783, 0.4448, 0.06783, 0.4448, 0.06783, 0.4448, 0.06783, 0.4448, 0.06783, 0.4448, 0.06783, 0.4448, 0.06783, 0.4448, 0.06783, 0.4448, 0.06783, 0.4448, 0.06783, 0.4448, 0.06783, 0.4448, 0.06783, 0.4448, 0.06783, 0.4448, 0.06783, 0.4448, 0.06783, 0.4448, 0.06783, 0.4448, 0.06783, 0.4448, 0.06783, 0.4448, 0.06783, 0.4448, 0.06783, 0.4448, 0.06783, 0.4448, 0.06783, 0.4448, 0.06783, 0.4448, 0.06783, 0.4448, 0.06783, 0.4448, 0.06783, 0.4448, 0.06783, 0.4448, 0.06783, 0.4448, 0.06783, 0.4448, 0.06783, 0.4448, 0.06783, 0.4448, 0.06783, 0.4448, 0.06783, 0.4448, 0.06783, 0.4448, 0.06783, 0.4448, 0.06783, 0.4448, 0.06783, 0.4448, 0.06783, 0.4448, 0.06783, 0.4448, 0.06783, 0.4448, 0.06783, 0.4448, 0.06783, 0.4448, 0.06783, 0.4448, 0.06783, 0.4448, 0.06783, 0.4448, 0.06783, 0.4448, 0.06783, 0.4448, 0.06783, 0.4448, 0.06783, 0.4448, 0.06783, 0.4448, 0.06783, 0.4448, 0.06783, 0.4448, 0.06783, 0.4448, 0.06783, 0.4448, 0.06783, 0.4448, 0.06783, 0.4448, 0.06783, 0.4448, 0.06783, 0.4448, 0.06783, 0.4448, 0.06783, 0.4448, 0.06783, 0.4448, 0.06783, 0.4448, 0.06783, 0.4448, 0.06783, 0.4448, 0.06783, 0.4448, 0.06783, 0.4448, 0.06783, 0.4448, 0.06783, 0.4448, 0.06783, 0.4448, 0.06783, 0.4448, 0.06783, 0.4448, 0.06783, 0.4448, 0.06783, 0.4448, 0.06783, 0.4448, 0.06783, 0.4448, 0.06783, 0.4448, 0.06783, 0.4448, 0.06783, 0.4448, 0.06783, 0.4448, 0.06783, 0.4448, 0.06783, 0.4448, 0.06783, 0.4448, 0.06783, 0.4448, 0.06783, 0.4448, 0.06783, 0.4448, 0.06783, 0.4448, 0.06783, 0.4448, 0.06783, 0.4448, 0.06783, 0.4448, 0.06783, 0.4448, 0.06783, 0.4448, 0.06783, 0.4448, 0.06783, 0.4448, 0.06783, 0.4448, 0.06783, 0.4448, 0.06783, 0.4448, 0.06783, 0.4448, 0.06783, 0.4448, 0.06783, 0.4448, 0.06783, 0.4448, 0.06783, 0.4448, 0.06783, 0.4448, 0.06783, 0.4448, 0.06783, 0.4448, 0.06783, 0.4448, 0.06783, 0.4448, 0.06783, 0.4448, 0.06783, 0.4448, 0.06783, 0.4448, 0.06783, 0.4448, 0.06783, 0.4448, 0.06783, 0.4448, 0.06783, 0.4448, 0.06783, 0.4448, 0.06783, 0.4448, 0.06783, 0.4448, 0.06783, 0.4448, 0.06783, 0.4448, 0.06783, 0.4448, 0.06783, 0.4448, 0.06783, 0.4448, 0.06783, 0.4448, 0.06783, 0.4448, 0.06783, 0.4448, 0.06783])
me_cube_002.materials.append(mat_atlaschaos)
me_cube_002.use_mirror_vertex_groups = False
me_cube_002.update()
me_cylinder = bpy.data.meshes.new('Cylinder')
me_cylinder.from_pydata([(0.06571, 0.1181, 1.007), (0.1506, 0.0591, 1.416), (0.1768, -7.929e-09, 1.015), (0.1512, -0.009114, 1.416), (0.01274, 0.05136, 0.123), (0.05475, -0.01134, 0.123), (0.09675, 0.05136, 0.123), (0.05475, 0.1003, 0.123), (0.0775, -0.03396, 0.5555), (0.03173, 0.03042, 1.166), (0.09471, -0.038, 1.174), (0.06042, -0.1147, 1.177), (0.1411, 0.02966, 0.5794), (0.01389, 0.02966, 0.5794), (0.006131, 0.02966, -2.514e-08), (0.02139, 0.01943, 0.8751), (0.05673, 0.09328, -2.514e-08), (0.0993, 0.1185, 0.899), (0.08287, -0.09876, 0.9714), (0.108, 0.02966, -2.514e-08), (0.196, 0.005289, 0.8901), (0.0, -0.1116, 0.9943), (0.0, 0.007952, 1.432), (0.0, -0.1147, 1.184), (0.0, 0.1181, 1.007), (0.0, 0.1053, 1.445), (0.0, 0.0291, 1.166), (0.1372, -0.05094, 1.335), (0.0, -0.07043, 1.364), (0.1103, 0.07984, 1.33), (0.0, -0.09901, 1.261), (0.06779, -0.09913, 1.245), (0.1089, -0.007823, 1.234), (0.06524, 0.0964, 1.269), (0.288, -0.01391, 1.216), (0.2574, -0.04559, 1.16), (0.08399, 0.09328, 0.6201), (0.07957, 0.09295, 0.5378), (0.08046, -0.0267, 0.3948), (0.1442, 0.04644, 0.3948), (0.08203, 0.1182, 0.3665), (0.01382, 0.04644, 0.3948), (0.0, 0.09636, 1.286), (0.0, 0.01943, 0.8612), (0.0, 0.1185, 0.909), (0.0, -0.05907, 0.9022), (0.0, 0.0137, 1.508), (0.0, 0.1007, 1.557), (0.03681, 0.03934, 1.465), (0.03681, 0.07701, 1.465), (0.03681, 0.075, 1.557), (0.03681, 0.03729, 1.555), (0.0, 0.1139, 1.359), (0.4228, 0.0214, 0.9973), (0.3958, -0.028, 0.9831), (0.384, 0.0359, 0.9662), (0.4252, -0.01385, 1.0), (0.4852, 0.04373, 0.9338), (0.4418, -0.05583, 0.9249), (0.43, 0.04391, 0.917), (0.4876, -0.05035, 0.9381), (0.407, 0.04341, 0.9398), (0.4188, -0.04907, 0.9513), (0.4564, -0.02411, 0.9678), (0.454, 0.03256, 0.9655), (0.5057, 0.02043, 0.8476), (0.5191, -0.05182, 0.8489), (0.4867, 0.02237, 0.8482), (0.5308, -0.05003, 0.8554), (0.487, -0.02986, 0.9379), (0.4385, -0.02201, 0.9228), (0.5321, -0.03156, 0.8543), (0.5114, -0.01567, 0.8454), (0.5164, -0.03196, 0.8472), (0.4898, -0.01707, 0.8478), (0.467, 0.03881, 0.8902), (0.5038, 0.03482, 0.8901), (0.5075, -0.02435, 0.9073), (0.4723, -0.02427, 0.9095), (0.4865, -0.05583, 0.89), (0.5088, -0.05209, 0.9008), (0.5091, -0.03091, 0.9002), (0.4837, -0.03066, 0.8878), (0.3844, -0.02682, 0.9487), (0.4449, -0.05819, 0.8626), (0.4331, -0.0625, 0.8626), (0.4253, -0.0564, 0.858), (0.4369, -0.05048, 0.8612), (0.4049, -0.04161, 0.9034), (0.426, -0.05929, 0.9069), (0.4434, -0.05701, 0.8938), (0.4377, -0.03624, 0.892), (0.08246, -0.07304, 1.593), (0.08921, -0.05991, 1.754), (0.0601, 0.1023, 1.584), (0.08921, 0.1303, 1.737), (0.0821, 0.0284, 1.583), (0.08905, -0.07156, 1.671), (0.1009, 0.04719, 1.771), (0.0823, 0.1302, 1.655), (0.0, 0.1277, 1.583), (0.0, 0.1444, 1.744), (0.0, -0.09515, 1.578), (0.0, -0.07156, 1.764), (0.0, 0.04942, 1.794), (0.0, -0.1065, 1.672), (0.0, 0.1651, 1.655), (0.1172, 0.0293, 1.672), (0.0595, 0.007604, 1.539), (0.06119, -0.06468, 1.528), (0.0, -0.07632, 1.514), (0.0, 0.01303, 1.509), (0.1578, 0.2139, 0.727), (0.3094, 0.04132, 0.7354), (0.1705, -0.1059, 0.6861), (0.0, -0.1269, 0.6659), (0.0, 0.2029, 0.704), (0.08019, -0.06636, 0.7634), (0.1685, 0.01748, 0.7348), (0.01764, 0.02455, 0.7272), (0.09164, 0.1059, 0.7596), (0.3014, 0.0475, 1.192), (0.2713, 0.05161, 1.238), (0.2237, 0.06061, 1.178), (0.2562, 0.05538, 1.134), (0.3566, -0.01388, 1.108), (0.3266, -0.03679, 1.071), (0.3621, 0.03445, 1.095), (0.3201, 0.04564, 1.05), (0.006445, -0.09038, 0.001079), (0.0122, -0.07147, 0.05378), (0.08608, -0.07147, 0.0544), (0.0426, -0.1261, 0.05378), (0.09976, -0.09038, 0.001079), (0.04433, -0.1458, 0.001079)], [], [(3, 1, 49, 48), (16, 134, 129, 14), (4, 14, 129, 130), (39, 6, 7, 40), (52, 25, 1, 29), (41, 40, 7, 4), (24, 26, 9, 0), (16, 7, 6, 19), (14, 4, 7, 16), (2, 10, 11, 18), (0, 9, 10, 2), (118, 20, 18, 117), (117, 18, 15, 119), (18, 11, 23, 21), (27, 3, 22, 28), (39, 12, 8, 38), (38, 8, 13, 41), (11, 31, 30, 23), (9, 33, 32, 10), (122, 1, 3, 34), (35, 34, 3, 27), (123, 35, 27, 29), (10, 32, 31, 11), (26, 42, 33, 9), (127, 128, 124, 121), (120, 118, 12, 36), (13, 36, 37), (36, 12, 37), (119, 120, 36, 13), (5, 38, 41, 4), (6, 39, 38, 5), (13, 37, 40, 41), (12, 39, 40, 37), (15, 18, 45, 43), (17, 15, 43, 44), (45, 18, 21), (18, 20, 2), (20, 17, 0, 2), (17, 44, 24, 0), (25, 47, 50, 49), (48, 49, 50, 51), (48, 51, 46, 22), (22, 3, 48), (1, 25, 49), (31, 27, 28, 30), (42, 52, 29, 33), (31, 32, 27), (32, 33, 29), (29, 27, 32), (89, 88, 86, 85), (64, 63, 69, 57), (61, 64, 57, 59), (69, 63, 60), (53, 56, 63, 64), (55, 53, 64, 61), (56, 54, 62, 63), (54, 55, 61, 83), (80, 79, 66, 68), (75, 76, 65, 67), (62, 58, 60), (80, 68, 71, 81), (63, 62, 60), (76, 57, 69, 77), (81, 82, 70, 69), (82, 73, 66, 79), (66, 73, 71, 68), (78, 77, 69, 70), (67, 65, 72, 74), (78, 75, 67, 74), (70, 59, 75, 78), (74, 72, 77, 78), (65, 76, 77, 72), (59, 57, 76, 75), (70, 82, 79, 58), (71, 73, 82, 81), (60, 80, 81, 69), (60, 58, 79, 80), (62, 54, 83), (70, 83, 61, 59), (84, 85, 86, 87), (90, 89, 85, 84), (88, 91, 87, 86), (91, 90, 84, 87), (70, 58, 90, 91), (83, 70, 91, 88), (58, 62, 89, 90), (62, 83, 88, 89), (126, 125, 34, 35), (107, 99, 95, 98), (105, 97, 93, 103), (51, 50, 94, 96), (104, 103, 93, 98), (101, 104, 98, 95), (50, 47, 100, 94), (102, 92, 97, 105), (94, 100, 106, 99), (99, 106, 101, 95), (96, 94, 99, 107), (92, 96, 107, 97), (97, 107, 98, 93), (108, 109, 110, 111), (92, 109, 108, 96), (102, 110, 109, 92), (51, 96, 108, 46), (21, 18, 114, 115), (2, 0, 112, 113), (18, 2, 113, 114), (0, 24, 116, 112), (15, 17, 120, 119), (17, 20, 118, 120), (8, 117, 119, 13), (12, 118, 117, 8), (121, 122, 34), (121, 124, 123, 122), (1, 122, 123, 29), (127, 121, 34, 125), (124, 35, 123), (128, 126, 35, 124), (55, 54, 126, 128), (53, 127, 125, 56), (54, 56, 125, 126), (53, 55, 128, 127), (134, 132, 130, 129), (133, 131, 132, 134), (5, 4, 130, 132), (19, 133, 134, 16), (19, 6, 131, 133), (6, 5, 132, 131)])
_uv = me_cylinder.uv_layers.new(name='UVMap')
_uv.uv.foreach_set('vector', [0.6667, 1.0, -8.941e-08, 1.0, 0.0, 0.0, 0.0, 0.0, 0.375, 0.0, 0.375, 0.75, 0.375, 1.0, 0.375, 0.25, 0.4068, 0.25, 0.375, 0.25, 0.375, 0.25, 0.4068, 0.25, 0.4769, 0.25, 0.4068, 0.25, 0.4068, 0.5, 0.4562, 0.3868, 0.08333, 0.9375, 0.03646, 0.4375, -8.941e-08, 1.0, -8.941e-08, 0.9375, 0.4769, 0.25, 0.4562, 0.3868, 0.4068, 0.5, 0.4068, 0.25, 0.08333, 0.5, 0.08333, 0.75, -8.941e-08, 0.75, -8.941e-08, 0.5, 0.375, 0.0, 0.4068, 0.0, 0.4068, 0.25, 0.375, 0.25, 0.375, 0.25, 0.4068, 0.25, 0.4068, 0.5, 0.375, 0.5, 0.8333, 0.5, 0.8333, 0.75, 0.6667, 0.75, 0.6667, 0.5, 1.0, 0.5, 1.0, 0.75, 0.8333, 0.75, 0.8333, 0.5, 0.5675, 0.5, 0.625, 0.5, 0.6667, 0.5, 0.5884, 0.625, 0.5884, 0.625, 0.6667, 0.5, 0.625, 1.0, 0.5675, 1.0, 0.6667, 0.5, 0.6667, 0.75, 0.5833, 0.75, 0.5833, 0.5, 0.6667, 0.9375, 0.6667, 1.0, 0.1944, 0.3333, 0.5833, 0.9375, 0.4769, 0.5, 0.5101, 0.5, 0.5101, 0.75, 0.4769, 0.75, 0.4769, 0.75, 0.5101, 0.75, 0.5101, 1.0, 0.4769, 1.0, 0.6667, 0.75, 0.6667, 0.8423, 0.5833, 0.8423, 0.5833, 0.75, 1.0, 0.75, 1.0, 0.875, 0.8333, 0.8423, 0.8333, 0.75, 0.801, 0.5, 0.875, 0.5, 0.875, 0.75, 0.7915, 0.75, 0.375, 0.9165, 0.625, 0.9165, 0.625, 1.0, 0.375, 1.0, 0.1981, 0.5, 0.2085, 0.75, 0.125, 0.75, 0.125, 0.5, 0.8333, 0.75, 0.8333, 0.8423, 0.6667, 0.8423, 0.6667, 0.75, 0.08333, 0.75, 0.08333, 0.875, -8.941e-08, 0.875, -8.941e-08, 0.75, 0.2789, 0.1488, 0.1662, 0.1478, 0.3325, 0.2957, 0.5577, 0.2976, 0.5886, 0.08333, 0.5675, 0.25, 0.5101, 0.25, 0.5523, 0.1667, 0.5101, 0.25, 0.5523, 0.1667, 0.4795, 0.3333, 0.5523, 0.1667, 0.5101, 0.25, 0.4795, 0.3333, 0.5675, 0.25, 0.5886, 0.08333, 0.5523, 0.1667, 0.5101, 0.25, 0.4068, 0.75, 0.4769, 0.75, 0.4769, 1.0, 0.4068, 1.0, 0.4068, 0.5, 0.4769, 0.5, 0.4769, 0.75, 0.4068, 0.75, 0.5101, 0.25, 0.4795, 0.3333, 0.4562, 0.3868, 0.4769, 0.25, 0.5101, 0.25, 0.4769, 0.25, 0.4562, 0.3868, 0.4795, 0.3333, 0.625, 1.0, 0.6667, 0.5, 0.625, 0.75, 0.625, 1.0, 0.625, 0.0, 0.625, 0.25, 0.625, 0.25, 0.625, 0.0, 0.625, 0.75, 0.6667, 0.5, 0.5833, 0.5, 0.6667, 0.5, 0.625, 0.5, 0.8333, 0.5, 0.625, 0.25, 0.625, 0.0, 1.0, 0.5, 0.8333, 0.5, 0.625, 0.0, 0.625, 0.0, 0.08333, 0.5, -8.941e-08, 0.5, 0.019, 0.228, 0.0, 0.0, 0.0, 0.0, 0.0, 0.0, 0.0, 0.0, 0.0, 0.0, 0.0, 0.0, 0.0, 0.0, 0.0, 0.0, 0.0, 0.0, 0.0, 0.0, 0.1944, 0.3333, 0.1944, 0.3333, 0.6667, 1.0, 0.0, 0.0, -8.941e-08, 1.0, 0.019, 0.228, 0.0, 0.0, 0.6667, 0.8423, 0.6667, 0.9375, 0.5833, 0.9375, 0.5833, 0.8423, 0.08333, 0.875, 0.08333, 0.9375, -8.941e-08, 0.9375, -8.941e-08, 0.875, 0.6667, 0.8423, 0.8333, 0.8423, 0.6667, 0.9375, 0.8333, 0.8423, -8.941e-08, 0.875, -8.941e-08, 0.9375, -8.941e-08, 0.9375, 0.6667, 0.9375, 0.8333, 0.8423, 0.0, 0.0, 0.0, 0.0, 0.0, 0.0, 0.0, 0.0, 0.0, 0.0, 0.0, 0.0, 0.0, 0.0, 0.0, 0.0, 0.0, 0.0, 0.0, 0.0, 0.0, 0.0, 0.0, 0.0, 0.0, 0.0, 0.0, 0.0, 0.0, 0.0, 0.0, 0.0, 0.0, 0.0, 0.0, 0.0, 0.0, 0.0, 0.0, 0.0, 0.0, 0.0, 0.0, 0.0, 0.0, 0.0, 0.0, 0.0, 0.0, 0.0, 0.0, 0.0, 0.0, 0.0, 0.0, 0.0, 0.0, 0.0, 0.0, 0.0, 0.0, 0.0, 0.0, 0.0, 0.0, 0.0, 0.0, 0.0, 0.0, 0.0, 0.0, 0.0, 0.0, 0.0, 0.0, 0.0, 0.0, 0.0, 0.0, 0.0, 0.0, 0.0, 0.0, 0.0, 0.0, 0.0, 0.0, 0.0, 0.0, 0.0, 0.0, 0.0, 0.0, 0.0, 0.0, 0.0, 0.0, 0.0, 0.0, 0.0, 0.0, 0.0, 0.0, 0.0, 0.0, 0.0, 0.0, 0.0, 0.0, 0.0, 0.0, 0.0, 0.0, 0.0, 0.0, 0.0, 0.0, 0.0, 0.0, 0.0, 0.0, 0.0, 0.0, 0.0, 0.0, 0.0, 0.0, 0.0, 0.0, 0.0, 0.0, 0.0, 0.0, 0.0, 0.0, 0.0, 0.0, 0.0, 0.0, 0.0, 0.0, 0.0, 0.0, 0.0, 0.0, 0.0, 0.0, 0.0, 0.0, 0.0, 0.0, 0.0, 0.0, 0.0, 0.0, 0.0, 0.0, 0.0, 0.0, 0.0, 0.0, 0.0, 0.0, 0.0, 0.0, 0.0, 0.0, 0.0, 0.0, 0.0, 0.0, 0.0, 0.0, 0.0, 0.0, 0.0, 0.0, 0.0, 0.0, 0.0, 0.0, 0.0, 0.0, 0.0, 0.0, 0.0, 0.0, 0.0, 0.0, 0.0, 0.0, 0.0, 0.0, 0.0, 0.0, 0.0, 0.0, 0.0, 0.0, 0.0, 0.0, 0.0, 0.0, 0.0, 0.0, 0.0, 0.0, 0.0, 0.0, 0.0, 0.0, 0.0, 0.0, 0.0, 0.0, 0.0, 0.0, 0.0, 0.0, 0.0, 0.0, 0.0, 0.0, 0.0, 0.0, 0.0, 0.0, 0.0, 0.0, 0.0, 0.0, 0.0, 0.0, 0.0, 0.0, 0.0, 0.0, 0.0, 0.0, 0.0, 0.0, 0.0, 0.0, 0.0, 0.0, 0.0, 0.0, 0.0, 0.0, 0.0, 0.0, 0.0, 0.0, 0.0, 0.0, 0.0, 0.0, 0.0, 0.0, 0.0, 0.0, 0.0, 0.0, 0.0, 0.0, 0.0, 0.0, 0.0, 0.0, 0.0, 0.0, 0.0, 0.0, 0.0, 0.0, 0.0, 0.0, 0.0, 0.0, 0.0, 0.0, 0.0, 0.0, 0.0, 0.0, 0.0, 0.0, 0.0, 0.0, 0.0, 0.0, 0.0, 0.0, 0.0, 0.0, 0.0, 0.1875, 0.4583, 0.3125, 0.4583, 0.625, 0.9165, 0.375, 0.9165, 0.5, 0.125, 0.5, 0.25, 0.625, 0.25, 0.625, 0.125, 0.5, 0.875, 0.5, 1.0, 0.625, 1.0, 0.625, 0.875, 0.0, 0.0, 0.0, 0.0, 0.375, 0.25, 0.375, 0.125, 0.75, 0.625, 0.75, 0.75, 0.875, 0.75, 0.875, 0.625, 0.75, 0.5, 0.75, 0.625, 0.875, 0.625, 0.875, 0.5, 0.0, 0.0, 0.0, 0.0, 0.375, 0.375, 0.375, 0.25, 0.375, 0.875, 0.375, 1.0, 0.5, 1.0, 0.5, 0.875, 0.375, 0.25, 0.375, 0.375, 0.5, 0.375, 0.5, 0.25, 0.5, 0.25, 0.5, 0.375, 0.625, 0.375, 0.625, 0.25, 0.375, 0.125, 0.375, 0.25, 0.5, 0.25, 0.5, 0.125, 0.375, 0.0, 0.375, 0.125, 0.5, 0.125, 0.5, 0.0, 0.5, 0.0, 0.5, 0.125, 0.625, 0.125, 0.625, 0.0, 0.125, 0.625, 0.125, 0.75, 0.25, 0.75, 0.25, 0.625, 0.375, 0.0, 0.375, 0.0, 0.375, 0.125, 0.375, 0.125, 0.375, 0.875, 0.375, 0.875, 0.375, 1.0, 0.375, 1.0, 0.0, 0.0, 0.375, 0.125, 0.375, 0.125, 0.0, 0.0, 0.5833, 0.5, 0.6667, 0.5, 0.6667, 0.5, 0.5833, 0.5, 0.8333, 0.5, 1.0, 0.5, 1.0, 0.5, 0.8333, 0.5, 0.6667, 0.5, 0.8333, 0.5, 0.8333, 0.5, 0.6667, 0.5, -8.941e-08, 0.5, 0.08333, 0.5, 0.08333, 0.5, -8.941e-08, 0.5, 0.625, 0.25, 0.625, 0.0, 0.5886, 0.08333, 0.5675, 0.25, 0.625, 0.0, 0.625, 0.25, 0.5675, 0.25, 0.5886, 0.08333, 0.5101, 0.75, 0.5884, 0.625, 0.5675, 1.0, 0.5101, 1.0, 0.5101, 0.5, 0.5675, 0.5, 0.5884, 0.625, 0.5101, 0.75, 0.7063, 0.4462, 0.801, 0.5, 0.7915, 0.75, 0.5577, 0.2976, 0.3325, 0.2957, 0.375, 0.3231, 0.625, 0.324, 0.625, 0.25, 0.625, 0.324, 0.375, 0.3231, 0.375, 0.25, 0.3531, 0.2231, 0.7063, 0.4462, 0.7915, 0.75, 0.3958, 0.375, 0.1848, 0.4433, 0.2085, 0.75, 0.1981, 0.5, 0.09242, 0.2217, 0.1042, 0.375, 0.2085, 0.75, 0.1848, 0.4433, 0.0, 0.0, 0.0, 0.0, 0.1042, 0.375, 0.09242, 0.2217, 0.0, 0.0, 0.3531, 0.2231, 0.3958, 0.375, 0.0, 0.0, 0.0, 0.0, 0.0, 0.0, 0.3125, 0.4583, 0.1875, 0.4583, 0.0, 0.0, 0.0, 0.0, 0.1662, 0.1478, 0.2789, 0.1488, 0.375, 0.75, 0.4068, 0.75, 0.4068, 1.0, 0.375, 1.0, 0.375, 0.5, 0.4068, 0.5, 0.4068, 0.75, 0.375, 0.75, 0.4068, 0.75, 0.4068, 1.0, 0.4068, 1.0, 0.4068, 0.75, 0.375, 0.25, 0.375, 0.25, 0.375, 0.75, 0.375, 0.0, 0.375, 0.25, 0.4068, 0.25, 0.4068, 0.25, 0.375, 0.25, 0.4068, 0.5, 0.4068, 0.75, 0.4068, 0.75, 0.4068, 0.5])
me_cylinder.materials.append(mat_material_001)
me_cylinder.update()
me_cylinder.normals_split_custom_set([tuple(v) for v in zip(*[iter([0.3995, 0.004513, 0.9167, 0.3995, 0.004513, 0.9167, 0.3995, 0.004513, 0.9167, 0.3995, 0.004513, 0.9167, 0.0005578, -0.006026, -1.0, 0.0005578, -0.006026, -1.0, 0.0005578, -0.006026, -1.0, 0.0005578, -0.006026, -1.0, -0.997, -0.02007, 0.07483, -0.997, -0.02007, 0.07483, -0.997, -0.02007, 0.07483, -0.997, -0.02007, 0.07483, 0.7654, 0.6309, -0.1269, 0.7654, 0.6309, -0.1269, 0.7654, 0.6309, -0.1269, 0.7654, 0.6309, -0.1269, 0.3108, 0.9463, 0.089, 0.3108, 0.9463, 0.089, 0.3108, 0.9463, 0.089, 0.3108, 0.9463, 0.089, -0.7356, 0.677, 0.02347, -0.7356, 0.677, 0.02347, -0.7356, 0.677, 0.02347, -0.7356, 0.677, 0.02347, -0.01188, 0.8745, 0.4849, -0.01188, 0.8745, 0.4849, -0.01188, 0.8745, 0.4849, -0.01188, 0.8745, 0.4849, 0.7695, 0.6378, -0.03304, 0.7695, 0.6378, -0.03304, 0.7695, 0.6378, -0.03304, 0.7695, 0.6378, -0.03304, -0.7709, 0.6341, -0.05962, -0.7709, 0.6341, -0.05962, -0.7709, 0.6341, -0.05962, -0.7709, 0.6341, -0.05962, 0.7849, -0.6046, 0.1353, 0.7849, -0.6046, 0.1353, 0.7849, -0.6046, 0.1353, 0.7849, -0.6046, 0.1353, 0.6227, 0.6233, 0.4729, 0.6227, 0.6233, 0.4729, 0.6227, 0.6233, 0.4729, 0.6227, 0.6233, 0.4729, 0.631, -0.762, -0.1458, 0.631, -0.762, -0.1458, 0.631, -0.762, -0.1458, 0.631, -0.762, -0.1458, -0.8479, -0.5286, -0.0404, -0.8479, -0.5286, -0.0404, -0.8479, -0.5286, -0.0404, -0.8479, -0.5286, -0.0404, 0.08062, -0.9958, -0.04298, 0.08062, -0.9958, -0.04298, 0.08062, -0.9958, -0.04298, 0.08062, -0.9958, -0.04298, 0.1034, -0.7795, 0.6178, 0.1034, -0.7795, 0.6178, 0.1034, -0.7795, 0.6178, 0.1034, -0.7795, 0.6178, 0.7343, -0.678, -0.03428, 0.7343, -0.678, -0.03428, 0.7343, -0.678, -0.03428, 0.7343, -0.678, -0.03428, -0.7277, -0.6838, -0.05367, -0.7277, -0.6838, -0.05367, -0.7277, -0.6838, -0.05367, -0.7277, -0.6838, -0.05367, 0.03549, -0.9772, 0.2093, 0.03549, -0.9772, 0.2093, 0.03549, -0.9772, 0.2093, 0.03549, -0.9772, 0.2093, 0.6988, 0.509, -0.5027, 0.6988, 0.509, -0.5027, 0.6988, 0.509, -0.5027, 0.6988, 0.509, -0.5027, 0.8356, 0.03159, 0.5485, 0.8356, 0.03158, 0.5485, 0.8356, 0.03159, 0.5485, 0.8356, 0.03158, 0.5485, 0.4471, -0.8408, 0.3053, 0.4471, -0.8408, 0.3053, 0.4471, -0.8408, 0.3053, 0.4471, -0.8408, 0.3053, -0.7924, -0.1897, -0.5797, -0.7924, -0.1897, -0.5797, -0.7924, -0.1897, -0.5797, -0.7924, -0.1897, -0.5797, 0.9119, -0.4103, -0.007376, 0.9119, -0.4103, -0.007376, 0.9119, -0.4103, -0.007376, 0.9119, -0.4103, -0.007376, -0.09794, 0.8619, -0.4976, -0.09794, 0.8619, -0.4976, -0.09794, 0.8619, -0.4976, -0.09794, 0.8619, -0.4976, 0.1986, 0.98, 0.0133, 0.1986, 0.98, 0.0133, 0.1986, 0.98, 0.0133, 0.1986, 0.98, 0.0133, 0.7282, 0.6798, -0.08758, 0.7282, 0.6798, -0.08758, 0.7282, 0.6798, -0.08758, 0.7282, 0.6798, -0.08758, -0.6823, 0.7303, 0.03372, -0.6823, 0.7303, 0.03372, -0.6823, 0.7303, 0.03372, 0.7299, 0.6823, -0.04195, 0.7299, 0.6823, -0.04195, 0.7299, 0.6823, -0.04195, -0.7116, 0.7025, 0.009978, -0.7116, 0.7025, 0.009978, -0.7116, 0.7025, 0.009978, -0.7116, 0.7025, 0.009978, -0.7808, -0.6245, 0.01518, -0.7808, -0.6245, 0.01518, -0.7808, -0.6245, 0.01518, -0.7808, -0.6245, 0.01518, 0.7825, -0.6094, -0.1281, 0.7825, -0.6094, -0.1281, 0.7825, -0.6094, -0.1281, 0.7825, -0.6094, -0.1281, -0.6867, 0.7225, 0.08068, -0.6867, 0.7225, 0.08068, -0.6867, 0.7225, 0.08068, -0.6867, 0.7225, 0.08068, 0.7094, 0.6985, 0.09361, 0.7094, 0.6985, 0.09361, 0.7094, 0.6985, 0.09361, 0.7094, 0.6985, 0.09361, 0.4734, -0.4, -0.7848, 0.4734, -0.4, -0.7848, 0.4734, -0.4, -0.7848, 0.4734, -0.4, -0.7848, 0.03107, 0.3297, -0.9436, 0.03107, 0.3297, -0.9436, 0.03107, 0.3297, -0.9436, 0.03107, 0.3297, -0.9436, -0.001917, -0.8685, -0.4957, -0.001917, -0.8685, -0.4957, -0.001917, -0.8685, -0.4957, 0.7049, -0.7049, 0.07853, 0.7049, -0.7049, 0.07853, 0.7049, -0.7049, 0.07853, 0.7318, 0.6567, 0.1823, 0.7318, 0.6567, 0.1823, 0.7318, 0.6567, 0.1823, 0.7318, 0.6567, 0.1823, 0.0001902, 1.0, 0.003158, 0.0001902, 1.0, 0.003158, 0.0001902, 1.0, 0.003158, 0.0001902, 1.0, 0.003158, 0.5286, 0.843, 0.09928, 0.5287, 0.843, 0.09921, 0.5285, 0.8431, 0.09943, 0.5286, 0.843, 0.09919, 1.0, -2.136e-08, 0.0, 1.0, -2.136e-08, 0.0, 1.0, -2.136e-08, 0.0, 1.0, -2.136e-08, 0.0, 0.571, -0.821, -0.0004569, 0.571, -0.8209, -0.0004279, 0.571, -0.8209, -0.0004455, 0.571, -0.821, -0.0004597, -0.006358, -0.7213, 0.6925, -0.006358, -0.7213, 0.6925, -0.006358, -0.7213, 0.6925, 0.342, 0.7986, 0.4953, 0.342, 0.7986, 0.4953, 0.342, 0.7986, 0.4953, 0.1568, -0.9356, 0.3163, 0.1568, -0.9356, 0.3163, 0.1568, -0.9356, 0.3163, 0.1568, -0.9356, 0.3163, 0.1734, 0.9826, -0.06582, 0.1734, 0.9826, -0.06582, 0.1734, 0.9826, -0.06582, 0.1734, 0.9826, -0.06582, 0.8135, -0.4162, -0.4062, 0.8135, -0.4162, -0.4062, 0.8135, -0.4162, -0.4062, 0.7654, 0.4694, -0.4402, 0.7654, 0.4694, -0.4402, 0.7654, 0.4694, -0.4402, 0.9633, 0.1908, -0.1885, 0.9633, 0.1908, -0.1885, 0.9633, 0.1908, -0.1885, -0.6285, -0.7769, -0.03773, -0.6285, -0.7769, -0.03773, -0.6285, -0.7769, -0.03773, -0.6285, -0.7769, -0.03773, 0.7025, 0.05732, 0.7093, 0.7025, 0.05732, 0.7093, 0.7025, 0.05732, 0.7093, 0.7025, 0.05732, 0.7093, 0.01321, 0.9751, 0.2213, 0.01321, 0.9751, 0.2213, 0.01321, 0.9751, 0.2213, 0.01321, 0.9751, 0.2213, 0.7004, 0.02531, 0.7133, 0.7004, 0.02531, 0.7133, 0.7004, 0.02531, 0.7133, 0.7137, 0.07379, 0.6965, 0.7137, 0.07379, 0.6965, 0.7137, 0.07379, 0.6965, 0.7137, 0.07379, 0.6965, 0.04769, 0.9372, 0.3455, 0.04769, 0.9372, 0.3455, 0.04769, 0.9372, 0.3455, 0.04769, 0.9372, 0.3455, 0.1927, -0.8071, 0.5581, 0.1927, -0.8071, 0.5581, 0.1927, -0.8071, 0.5581, 0.1927, -0.8071, 0.5581, -0.9823, 0.0438, -0.1819, -0.9823, 0.0438, -0.1819, -0.9823, 0.0438, -0.1819, -0.9823, 0.0438, -0.1819, 0.1485, -0.9886, 0.0243, 0.1485, -0.9886, 0.0243, 0.1485, -0.9886, 0.0243, 0.1485, -0.9886, 0.0243, 0.09625, 0.9427, -0.3193, 0.09625, 0.9427, -0.3193, 0.09625, 0.9427, -0.3193, 0.09625, 0.9427, -0.3193, 0.03522, -0.9601, 0.2774, 0.03522, -0.9601, 0.2774, 0.03522, -0.9601, 0.2774, 0.8969, -0.01948, 0.4417, 0.8969, -0.01948, 0.4417, 0.8969, -0.01948, 0.4417, 0.8969, -0.01948, 0.4417, 0.127, -0.6732, 0.7285, 0.127, -0.6732, 0.7285, 0.127, -0.6732, 0.7285, 0.8813, 0.1102, 0.4595, 0.8813, 0.1102, 0.4595, 0.8813, 0.1102, 0.4595, 0.8813, 0.1102, 0.4595, 0.1176, 0.9928, -0.02346, 0.1176, 0.9928, -0.02346, 0.1176, 0.9928, -0.02346, 0.1176, 0.9928, -0.02346, -0.7698, -0.1467, -0.6212, -0.7698, -0.1467, -0.6212, -0.7698, -0.1467, -0.6212, -0.7698, -0.1467, -0.6212, 0.4472, -0.0469, -0.8932, 0.4472, -0.0469, -0.8932, 0.4472, -0.0469, -0.8932, 0.4472, -0.0469, -0.8932, -0.06887, -0.985, -0.1583, -0.06887, -0.985, -0.1583, -0.06887, -0.985, -0.1583, -0.06887, -0.985, -0.1583, -0.0729, 0.02434, -0.997, -0.0729, 0.02434, -0.997, -0.0729, 0.02434, -0.997, -0.0729, 0.02434, -0.997, -0.9363, -0.1371, -0.3233, -0.9363, -0.1371, -0.3233, -0.9363, -0.1371, -0.3233, -0.9363, -0.1371, -0.3233, -0.497, -0.2166, -0.8403, -0.497, -0.2166, -0.8403, -0.497, -0.2166, -0.8403, -0.497, -0.2166, -0.8403, 0.01296, -0.992, -0.1252, 0.01296, -0.992, -0.1252, 0.01296, -0.992, -0.1252, 0.01296, -0.992, -0.1252, 0.9932, 0.1058, 0.04949, 0.9932, 0.1058, 0.04949, 0.9932, 0.1058, 0.04949, 0.9932, 0.1058, 0.04949, 0.07036, 0.9875, -0.1408, 0.07036, 0.9875, -0.1408, 0.07036, 0.9875, -0.1408, 0.07036, 0.9875, -0.1408, -0.6169, -0.1219, -0.7775, -0.6169, -0.1219, -0.7775, -0.6169, -0.1219, -0.7775, -0.6169, -0.1219, -0.7775, 0.005438, 0.9998, -0.01912, 0.005438, 0.9998, -0.01912, 0.005438, 0.9998, -0.01912, 0.005438, 0.9998, -0.01912, 0.866, 0.0135, 0.4999, 0.866, 0.0135, 0.4999, 0.866, 0.0135, 0.4999, 0.866, 0.0135, 0.4999, 0.09513, -0.9893, 0.1106, 0.09513, -0.9893, 0.1106, 0.09513, -0.9893, 0.1106, 0.09513, -0.9893, 0.1106, -0.5445, -0.8248, 0.1523, -0.5445, -0.8248, 0.1523, -0.5445, -0.8248, 0.1523, -0.5327, -0.03631, -0.8455, -0.5327, -0.03631, -0.8455, -0.5327, -0.03631, -0.8455, -0.5327, -0.03631, -0.8455, 0.214, -0.1779, -0.9605, 0.214, -0.1779, -0.9605, 0.214, -0.1779, -0.9605, 0.214, -0.1779, -0.9605, 0.2559, -0.9629, 0.08551, 0.2559, -0.9629, 0.08551, 0.2559, -0.9629, 0.08551, 0.2559, -0.9629, 0.08551, -0.295, 0.8651, -0.4057, -0.295, 0.8651, -0.4057, -0.295, 0.8651, -0.4057, -0.295, 0.8651, -0.4057, 0.9013, 0.4226, -0.09467, 0.9013, 0.4226, -0.09467, 0.9013, 0.4226, -0.09467, 0.9013, 0.4226, -0.09467, 0.9867, 0.1598, -0.02826, 0.9867, 0.1598, -0.02826, 0.9867, 0.1598, -0.02826, 0.9867, 0.1598, -0.02826, -0.2757, 0.8725, -0.4035, -0.2757, 0.8725, -0.4035, -0.2757, 0.8725, -0.4035, -0.2757, 0.8725, -0.4035, 0.0405, -0.9873, 0.1537, 0.0405, -0.9873, 0.1537, 0.0405, -0.9873, 0.1537, 0.0405, -0.9873, 0.1537, -0.5866, -0.8087, 0.04473, -0.5866, -0.8087, 0.04473, -0.5866, -0.8087, 0.04473, -0.5866, -0.8087, 0.04473, 0.41, -0.8777, 0.2482, 0.41, -0.8777, 0.2482, 0.41, -0.8777, 0.2482, 0.41, -0.8777, 0.2482, 0.9674, 0.2521, 0.02551, 0.9674, 0.2521, 0.02551, 0.9674, 0.2521, 0.02551, 0.9674, 0.2521, 0.02551, 0.2607, -0.9328, 0.2488, 0.2607, -0.9328, 0.2488, 0.2607, -0.9328, 0.2488, 0.2607, -0.9328, 0.2488, 0.6036, 0.1366, -0.7855, 0.5518, 0.06032, -0.8318, 0.6036, 0.1366, -0.7855, 0.6036, 0.1366, -0.7855, 0.1806, -0.2071, 0.9615, 0.1806, -0.2071, 0.9615, 0.1806, -0.2071, 0.9615, 0.1806, -0.2071, 0.9615, 0.1774, 0.4299, 0.8853, 0.1774, 0.4299, 0.8853, 0.1774, 0.4299, 0.8853, 0.1774, 0.4299, 0.8853, 0.3992, 0.5899, -0.7019, 0.2256, 0.5709, -0.7894, 0.3143, 0.5954, -0.7394, 0.3143, 0.5954, -0.7394, 0.3196, -0.9452, -0.0661, 0.3196, -0.9452, -0.0661, 0.3196, -0.9452, -0.0661, 0.3196, -0.9452, -0.0661, 0.3523, 0.8293, -0.4338, 0.3523, 0.8293, -0.4338, 0.3523, 0.8293, -0.4338, 0.3523, 0.8293, -0.4338, 0.2771, 0.9552, 0.1037, 0.2771, 0.9552, 0.1037, 0.2771, 0.9552, 0.1037, 0.2771, 0.9552, 0.1037, 0.8949, 0.2557, -0.3657, 0.8949, 0.2557, -0.3657, 0.8949, 0.2557, -0.3657, 0.8949, 0.2557, -0.3657, 0.9609, -0.1417, -0.2377, 0.9609, -0.1417, -0.2377, 0.9609, -0.1417, -0.2377, 0.9609, -0.1417, -0.2377, 0.9731, -0.1971, 0.1193, 0.9731, -0.1971, 0.1193, 0.9731, -0.1971, 0.1193, 0.9731, -0.1971, 0.1193, 0.3414, 0.03448, -0.9393, 0.3414, 0.03448, -0.9393, 0.3414, 0.03448, -0.9393, 0.3414, 0.03448, -0.9393, 0.9274, 0.01362, -0.3739, 0.9274, 0.01362, -0.3739, 0.9274, 0.01362, -0.3739, 0.9274, 0.01362, -0.3739, 0.2679, -0.9326, -0.2418, 0.2679, -0.9326, -0.2418, 0.2679, -0.9326, -0.2418, 0.2679, -0.9326, -0.2418, 0.4432, 0.6582, -0.6086, 0.4432, 0.6582, -0.6086, 0.4432, 0.6582, -0.6086, 0.434, 0.6774, -0.5939, -0.1331, 0.9896, -0.05515, -0.1331, 0.9896, -0.05515, -0.1331, 0.9896, -0.05515, -0.1331, 0.9896, -0.05515, -0.6618, -0.6219, -0.4187, -0.6618, -0.6219, -0.4187, -0.6618, -0.6219, -0.4187, -0.6618, -0.6219, -0.4187, -0.6667, 0.713, -0.217, -0.6667, 0.713, -0.217, -0.6667, 0.713, -0.217, -0.6667, 0.713, -0.217, 0.0762, -0.9557, -0.2844, 0.0762, -0.9557, -0.2844, 0.0762, -0.9557, -0.2844, 0.0762, -0.9557, -0.2844, -0.7669, 0.6416, 0.01376, -0.7669, 0.6416, 0.01376, -0.7669, 0.6416, 0.01376, -0.7669, 0.6416, 0.01376, 0.7472, 0.6585, -0.08982, 0.7472, 0.6585, -0.08982, 0.7472, 0.6585, -0.08982, 0.7472, 0.6585, -0.08982, -0.7714, -0.6341, -0.05291, -0.7714, -0.6341, -0.05291, -0.7714, -0.6341, -0.05291, -0.7714, -0.6341, -0.05291, 0.6867, -0.7124, -0.1444, 0.6867, -0.7124, -0.1444, 0.6867, -0.7124, -0.1444, 0.6867, -0.7124, -0.1444, 0.8356, 0.03158, 0.5485, 0.8356, 0.03158, 0.5485, 0.8356, 0.03158, 0.5485, 0.1642, 0.9864, 0.01195, 0.1642, 0.9864, 0.01195, 0.1642, 0.9864, 0.01195, 0.1642, 0.9864, 0.01195, 0.2117, 0.9747, 0.07122, 0.2117, 0.9747, 0.07122, 0.2117, 0.9747, 0.07122, 0.2117, 0.9747, 0.07122, 0.8339, 0.02029, 0.5516, 0.8355, 0.01747, 0.5492, 0.8354, 0.01728, 0.5494, 0.8581, 0.01648, 0.5133, -0.7924, -0.1897, -0.5797, -0.7924, -0.1897, -0.5797, -0.7924, -0.1897, -0.5798, -0.7664, -0.1595, -0.6223, -0.7964, -0.1594, -0.5834, -0.7963, -0.1607, -0.5832, -0.7966, -0.1602, -0.5829, -0.7863, -0.2259, -0.5751, -0.7867, -0.2253, -0.5748, -0.7552, -0.2256, -0.6154, -0.7867, -0.226, -0.5744, 0.8354, 0.05032, 0.5473, 0.8563, 0.04602, 0.5144, 0.8362, 0.04909, 0.5462, 0.8355, 0.05052, 0.5471, 0.368, -0.904, 0.2176, 0.368, -0.904, 0.2176, 0.368, -0.904, 0.2176, 0.368, -0.904, 0.2176, 0.2557, 0.9652, 0.05443, 0.2557, 0.9652, 0.05443, 0.2557, 0.9652, 0.05443, 0.2557, 0.9652, 0.05443, -0.8289, -0.5143, 0.2201, -0.8289, -0.5143, 0.2201, -0.8289, -0.5143, 0.2201, -0.8289, -0.5143, 0.2201, 0.7007, -0.6316, 0.3318, 0.7007, -0.6316, 0.3318, 0.7007, -0.6316, 0.3318, 0.7007, -0.6316, 0.3318, -0.6079, -0.3752, 0.6998, -0.6079, -0.3752, 0.6998, -0.6079, -0.3752, 0.6998, -0.6079, -0.3752, 0.6998, -0.000459, -0.005981, -1.0, -0.000459, -0.005981, -1.0, -0.000459, -0.005981, -1.0, -0.000459, -0.005981, -1.0, 0.9783, -0.1227, 0.1668, 0.9783, -0.1227, 0.1668, 0.9783, -0.1227, 0.1668, 0.9783, -0.1227, 0.1668, 0.6028, -0.4427, 0.6638, 0.6028, -0.4427, 0.6638, 0.6028, -0.4427, 0.6638, 0.6028, -0.4427, 0.6638])] * 3)])

# ---- objects
ob_teto2 = bpy.data.objects.new('Teto2', me_plane)
ob_teto1 = bpy.data.objects.new('Teto1', me_plane_001)
ob_cumeeira = bpy.data.objects.new('Cumeeira', me_plane_003)
ob_teto4 = bpy.data.objects.new('Teto4', me_plane_004)
ob_parapeito = bpy.data.objects.new('Parapeito', me_plane_006)
ob_coisinha = bpy.data.objects.new('Coisinha', me_plane_007)
ob_chaomadeira = bpy.data.objects.new('ChaoMadeira', me_plane_009)
ob_chaodecorado2 = bpy.data.objects.new('ChaoDecorado2', me_plane_010)
ob_chapdecorado1 = bpy.data.objects.new('ChapDecorado1', me_plane_011)
ob_chaotijolos = bpy.data.objects.new('ChaoTijolos', me_plane_012)
ob_paredepedra = bpy.data.objects.new('ParedePedra', me_plane_013)
ob_chaomadeiraantiga = bpy.data.objects.new('ChaoMadeiraAntiga', me_plane_014)
ob_chaomadeiraantigaescura = bpy.data.objects.new('ChaoMadeiraAntigaEscura', me_plane_015)
ob_chaomadeiratabuas = bpy.data.objects.new('ChaoMadeiraTabuas', me_plane_016)
ob_chaomadeiraescura = bpy.data.objects.new('ChaoMadeiraEscura', me_plane_017)
ob_bordamadeiraescura = bpy.data.objects.new('BordaMadeiraEscura', me_plane_018)
ob_teto3 = bpy.data.objects.new('Teto3', me_plane_019)
ob_vigamadeiraescura = bpy.data.objects.new('VigaMadeiraEscura', me_plane_020)
ob_balastroinfext = bpy.data.objects.new('BalastroInfExt', me_plane_002)
ob_balastro = bpy.data.objects.new('Balastro', me_plane_005)
ob_balastroinfmid = bpy.data.objects.new('BalastroInfMid', me_plane_008)
ob_blocagem = bpy.data.objects.new('Blocagem', me_cube_002)
ob_cylinder = bpy.data.objects.new('Cylinder', me_cylinder)

# ---- transforms, parenting, visibility, modifiers, constraints
ob_teto2.location = (-1.0, 0.0, -0.2)
ob_teto2.use_mesh_mirror_y = True
ob_teto1.location = (-3.0, 0.0, -0.2)
ob_cumeeira.location = (-4.0, 1.1, -0.2)
_m = ob_cumeeira.modifiers.new('Array', 'ARRAY')
ob_teto4.location = (3.0, -4.0, 0.0)
ob_parapeito.location = (2.0, -1.0, 0.0)
_m = ob_parapeito.modifiers.new('Array', 'ARRAY')
_m.count = 1
_m.use_constant_offset = True
_m.constant_offset_displace = (1.4, 0.0, 0.0)
_m.use_relative_offset = False
_m.relative_offset_displace = (0.99, 0.0, 0.0)
_m.use_merge_vertices = True
ob_coisinha.location = (2.0, -1.0, -0.2)
_m = ob_coisinha.modifiers.new('Array', 'ARRAY')
_m.count = 4
_m.relative_offset_displace = (0.9475, 0.0, 0.0)
ob_chaomadeira.location = (-3.0, 0.0, 0.0)
ob_chaodecorado2.location = (-3.5, 5.5, 0.0)
_m = ob_chaodecorado2.modifiers.new('Array', 'ARRAY')
_m = ob_chaodecorado2.modifiers.new('Array.001', 'ARRAY')
_m.relative_offset_displace = (0.0, 1.0, 0.0)
ob_chapdecorado1.location = (-3.5, 2.5, 0.004765)
_m = ob_chapdecorado1.modifiers.new('Array', 'ARRAY')
_m = ob_chapdecorado1.modifiers.new('Array.001', 'ARRAY')
_m.relative_offset_displace = (0.0, 1.0, 0.0)
ob_chaotijolos.location = (0.0, 3.0, 0.0)
ob_paredepedra.location = (3.0, 3.0, 0.0)
ob_chaomadeiraantiga.location = (0.0, 6.0, 0.0)
ob_chaomadeiraantigaescura.location = (3.0, 6.0, 0.0)
ob_chaomadeiratabuas.location = (0.0, 0.0, 0.0)
ob_chaomadeiraescura.location = (3.0, 0.0, 0.0)
ob_bordamadeiraescura.location = (2.0, -1.0, 0.0)
ob_teto3.location = (4.0, -1.0, -0.2)
_m = ob_teto3.modifiers.new('Array', 'ARRAY')
_m.relative_offset_displace = (-1.0, 0.0, 0.0)
_m = ob_teto3.modifiers.new('Array.001', 'ARRAY')
_m.relative_offset_displace = (0.0, 1.0, 0.0)
ob_vigamadeiraescura.location = (2.0, -2.0, 0.0)
ob_balastroinfext.location = (2.0, -1.0, -0.2)
ob_balastro.location = (2.0, -1.0, 0.0)
_m = ob_balastro.modifiers.new('Array', 'ARRAY')
_m.count = 1
_m.use_constant_offset = True
_m.constant_offset_displace = (1.4, 0.0, 0.0)
_m.use_relative_offset = False
_m.relative_offset_displace = (0.99, 0.0, 0.0)
_m.use_merge_vertices = True
ob_balastroinfmid.location = (2.0, -1.0, -0.2)
ob_blocagem.location = (0.0, 8.0, 0.0)
ob_blocagem.rotation_euler = (0.0, -0.0, 3.142)
ob_cylinder.location = (0.0, 9.0, 0.0)
_vg = ob_cylinder.vertex_groups.new(name='Pelvis')
_vg = ob_cylinder.vertex_groups.new(name='Hips')
_vg = ob_cylinder.vertex_groups.new(name='Abdomen')
_vg = ob_cylinder.vertex_groups.new(name='Chest')
_vg = ob_cylinder.vertex_groups.new(name='Neck')
_vg = ob_cylinder.vertex_groups.new(name='Head')
_vg = ob_cylinder.vertex_groups.new(name='Arm.R')
_vg = ob_cylinder.vertex_groups.new(name='Forearm.R')
_vg = ob_cylinder.vertex_groups.new(name='Hand.R')
_vg = ob_cylinder.vertex_groups.new(name='IFingerAnchor.R')
_vg = ob_cylinder.vertex_groups.new(name='IFingerBase.R')
_vg = ob_cylinder.vertex_groups.new(name='IFingerMid.R')
_vg = ob_cylinder.vertex_groups.new(name='IFingerTip.R')
_vg = ob_cylinder.vertex_groups.new(name='RFingerAnchor.R')
_vg = ob_cylinder.vertex_groups.new(name='RFingerBase.R')
_vg = ob_cylinder.vertex_groups.new(name='RFingerMid.R')
_vg = ob_cylinder.vertex_groups.new(name='RFingerTip.R')
_vg = ob_cylinder.vertex_groups.new(name='ThumbAnchor.R')
_vg = ob_cylinder.vertex_groups.new(name='ThumbBase.R')
_vg = ob_cylinder.vertex_groups.new(name='ThumbMid.R')
_vg = ob_cylinder.vertex_groups.new(name='ThumbTip.R')
_vg = ob_cylinder.vertex_groups.new(name='Arm.L')
_vg = ob_cylinder.vertex_groups.new(name='Forearm.L')
_vg = ob_cylinder.vertex_groups.new(name='Hand.L')
_vg = ob_cylinder.vertex_groups.new(name='IFingerAnchor.L')
_vg = ob_cylinder.vertex_groups.new(name='IFingerBase.L')
_vg = ob_cylinder.vertex_groups.new(name='IFingerMid.L')
_vg = ob_cylinder.vertex_groups.new(name='IFingerTip.L')
_vg = ob_cylinder.vertex_groups.new(name='RFingerAnchor.L')
_vg = ob_cylinder.vertex_groups.new(name='RFingerBase.L')
_vg = ob_cylinder.vertex_groups.new(name='RFingerMid.L')
_vg = ob_cylinder.vertex_groups.new(name='RFingerTip.L')
_vg = ob_cylinder.vertex_groups.new(name='ThumbAnchor.L')
_vg = ob_cylinder.vertex_groups.new(name='ThumbBase.L')
_vg = ob_cylinder.vertex_groups.new(name='ThumbMid.L')
_vg = ob_cylinder.vertex_groups.new(name='ThumbTip.L')
_vg = ob_cylinder.vertex_groups.new(name='Thigh.R')
_vg = ob_cylinder.vertex_groups.new(name='Shin.R')
_vg = ob_cylinder.vertex_groups.new(name='Foot.R')
_vg = ob_cylinder.vertex_groups.new(name='Thigh.L')
_vg = ob_cylinder.vertex_groups.new(name='Shin.L')
_vg = ob_cylinder.vertex_groups.new(name='Foot.L')
_m = ob_cylinder.modifiers.new('Mirror', 'MIRROR')

# ---- collection membership
col_collection.objects.link(ob_teto2)
col_collection.objects.link(ob_teto1)
col_collection.objects.link(ob_cumeeira)
col_collection.objects.link(ob_teto4)
col_collection.objects.link(ob_parapeito)
col_collection.objects.link(ob_coisinha)
col_collection.objects.link(ob_chaomadeira)
col_collection.objects.link(ob_chaodecorado2)
col_collection.objects.link(ob_chapdecorado1)
col_collection.objects.link(ob_chaotijolos)
col_collection.objects.link(ob_paredepedra)
col_collection.objects.link(ob_chaomadeiraantiga)
col_collection.objects.link(ob_chaomadeiraantigaescura)
col_collection.objects.link(ob_chaomadeiratabuas)
col_collection.objects.link(ob_chaomadeiraescura)
col_collection.objects.link(ob_bordamadeiraescura)
col_collection.objects.link(ob_teto3)
col_collection.objects.link(ob_vigamadeiraescura)
col_collection.objects.link(ob_balastroinfext)
col_collection.objects.link(ob_balastro)
col_collection.objects.link(ob_balastroinfmid)
col_collection_2.objects.link(ob_blocagem)
col_collection_2.objects.link(ob_cylinder)

# ---- scene / render settings (as saved in the file)
scene.frame_start = 1; scene.frame_end = 250; scene.frame_set(0)
scene.render.engine = 'BLENDER_EEVEE_NEXT'
scene.cycles.bake_type = 'DIFFUSE'
bpy.context.view_layer.update()

# ---- added for rendering (the .blend has no active camera): camera
cam_auto = bpy.data.cameras.new('AutoCamera')
cam_auto.lens = 50.0
cam_auto.sensor_width = 36.0
cam_auto.clip_end = 1000.0
ob_auto_camera = bpy.data.objects.new('AutoCamera', cam_auto)
scene.collection.objects.link(ob_auto_camera)
ob_auto_camera.location = (28.9234, -30.9992, 29.1667)
ob_auto_camera.rotation_euler = (1.09748, -7.21219e-08, 0.694738)
scene.camera = ob_auto_camera
bpy.context.view_layer.update()

